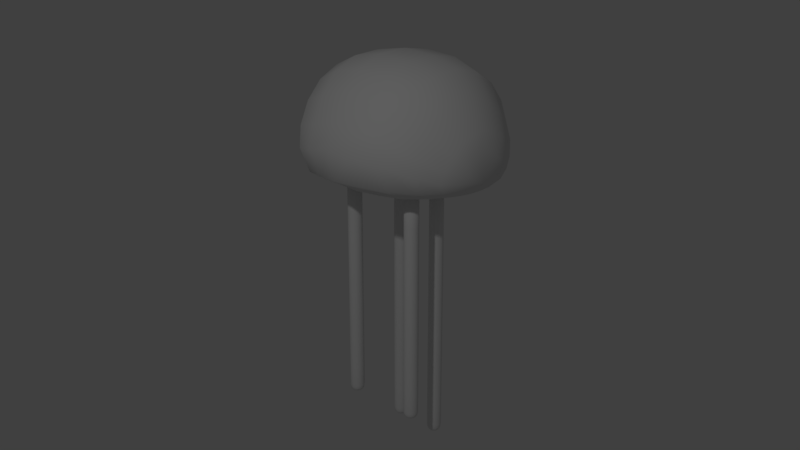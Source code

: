 # Source: Kurage_chang.blend  (saved by Blender 2.79.0; exported with 4.5.12 LTS)
import bpy
from mathutils import Matrix  # noqa: F401  (used for matrix-valued properties, if any)

bpy.ops.wm.read_factory_settings(use_empty=True)
scene = bpy.context.scene
scene.name = 'Scene'

# ---- collections
col_collection_1 = bpy.data.collections.new('Collection 1'); scene.collection.children.link(col_collection_1)

# ---- images (referenced by path relative to the original .blend; pixels are not part of the script)
import os
ASSET_DIR = os.environ.get("B2B_ASSET_DIR", "")  # directory of the original .blend (textures are referenced by path, not embedded)
HERE = os.path.dirname(os.path.abspath(__file__))  # packed textures are extracted next to this script under _unpacked/

def load_image(name, relpath, width, height, colorspace="sRGB"):
    """Load a texture the original file referenced (path relative to the .blend, or extracted next to this script)."""
    p = next((c for c in (os.path.join(HERE, relpath), os.path.join(ASSET_DIR, relpath)) if relpath and os.path.exists(c)), "")
    if p:
        img = bpy.data.images.load(p, check_existing=True)
        img.name = name
    else:  # same state as the original file: an image datablock whose file is absent (Cycles renders it pink)
        img = bpy.data.images.new(name, width, height)
        img.source = "FILE"
        img.filepath = "//" + (relpath or name)
    img.colorspace_settings.name = colorspace
    return img
img_kurage_bmp = load_image('kurage.bmp', 'kurage.bmp', 1024, 1024, 'sRGB')

# ---- materials (node trees are filled in below, after node groups)
mat_body = bpy.data.materials.new('Body')
mat_body.alpha_threshold = 0.0
mat_body.use_transparent_shadow = False
mat_body.preview_render_type = 'CUBE'
mat_body.roughness = 0.5

# ---- material node trees

# ---- world
world_world = bpy.data.worlds.new('World'); scene.world = world_world
world_world.color = (0.05088, 0.05088, 0.05088)
world_world.use_sun_shadow = False
world_world.sun_shadow_jitter_overblur = 0.0
world_world.cycles.sampling_method = 'MANUAL'

# ---- cameras
cam_camera = bpy.data.cameras.new('Camera')
cam_camera.clip_end = 100.0
cam_camera.lens = 35.0
cam_camera.sensor_width = 32.0
cam_camera.sensor_height = 18.0
cam_camera.ortho_scale = 7.314
cam_camera.dof.focus_distance = 0.0
cam_camera.dof.aperture_fstop = 128.0

# ---- lights
light_lamp = bpy.data.lights.new('Lamp', 'POINT')
light_lamp.transmission_factor = 0.0
light_lamp.cutoff_distance = 30.0
light_lamp.energy = 100.0
light_lamp.shadow_buffer_clip_start = 1.001
light_lamp.shadow_soft_size = 0.1
light_lamp.shadow_maximum_resolution = 0.006
light_lamp.use_absolute_resolution = True

# ---- meshes
me_tentacle_002 = bpy.data.meshes.new('Tentacle.002')
me_tentacle_002.from_pydata([(0.2044, -0.1486, 0.4142), (0.2044, -0.1867, 0.4142), (0.2235, -0.1816, 0.4142), (0.2374, -0.1677, 0.4142), (0.2425, -0.1486, 0.4142), (0.2374, -0.1296, 0.4142), (0.2235, -0.1157, 0.4142), (0.2044, -0.1106, 0.4142), (0.1854, -0.1157, 0.4142), (0.1715, -0.1296, 0.4142), (0.1664, -0.1486, 0.4142), (0.1715, -0.1677, 0.4142), (0.1854, -0.1816, 0.4142), (0.2044, -0.1867, 0.1978), (0.2235, -0.1816, 0.1978), (0.2374, -0.1677, 0.1978), (0.2425, -0.1486, 0.1978), (0.2374, -0.1296, 0.1978), (0.2235, -0.1157, 0.1978), (0.2044, -0.1106, 0.1978), (0.1854, -0.1157, 0.1978), (0.1715, -0.1296, 0.1978), (0.1664, -0.1486, 0.1978), (0.1715, -0.1677, 0.1978), (0.1854, -0.1816, 0.1978), (0.2044, -0.1867, -0.01858), (0.2235, -0.1816, -0.01858), (0.2374, -0.1677, -0.01858), (0.2425, -0.1486, -0.01858), (0.2374, -0.1296, -0.01858), (0.2235, -0.1157, -0.01858), (0.2044, -0.1106, -0.01858), (0.1854, -0.1157, -0.01858), (0.1715, -0.1296, -0.01858), (0.1664, -0.1486, -0.01858), (0.1715, -0.1677, -0.01858), (0.1854, -0.1816, -0.01858), (0.2044, -0.1867, -0.235), (0.2235, -0.1816, -0.235), (0.2374, -0.1677, -0.235), (0.2425, -0.1486, -0.235), (0.2374, -0.1296, -0.235), (0.2235, -0.1157, -0.235), (0.2044, -0.1106, -0.235), (0.1854, -0.1157, -0.235), (0.1715, -0.1296, -0.235), (0.1664, -0.1486, -0.235), (0.1715, -0.1677, -0.235), (0.1854, -0.1816, -0.235), (0.2044, -0.1867, -0.4513), (0.2235, -0.1816, -0.4513), (0.2374, -0.1677, -0.4513), (0.2425, -0.1486, -0.4513), (0.2374, -0.1296, -0.4513), (0.2235, -0.1157, -0.4513), (0.2044, -0.1106, -0.4513), (0.1854, -0.1157, -0.4513), (0.1715, -0.1296, -0.4513), (0.1664, -0.1486, -0.4513), (0.1715, -0.1677, -0.4513), (0.1854, -0.1816, -0.4513), (0.2044, -0.1867, -0.6677), (0.2235, -0.1816, -0.6677), (0.2374, -0.1677, -0.6677), (0.2425, -0.1486, -0.6677), (0.2374, -0.1296, -0.6677), (0.2235, -0.1157, -0.6677), (0.2044, -0.1106, -0.6677), (0.1854, -0.1157, -0.6677), (0.1715, -0.1296, -0.6677), (0.1664, -0.1486, -0.6677), (0.1715, -0.1677, -0.6677), (0.1854, -0.1816, -0.6677), (0.2044, -0.1867, -0.775), (0.2235, -0.1816, -0.775), (0.2374, -0.1677, -0.775), (0.2425, -0.1486, -0.775), (0.2374, -0.1296, -0.775), (0.2235, -0.1157, -0.775), (0.2044, -0.1106, -0.775), (0.1854, -0.1157, -0.775), (0.1715, -0.1296, -0.775), (0.1664, -0.1486, -0.775), (0.1715, -0.1677, -0.775), (0.1854, -0.1816, -0.775), (0.2044, -0.1486, -0.8127), (0.2044, -0.1782, -0.8011), (0.2192, -0.1743, -0.8011), (0.23, -0.1634, -0.8011), (0.234, -0.1486, -0.8011), (0.23, -0.1338, -0.8011), (0.2192, -0.123, -0.8011), (0.2044, -0.1191, -0.8011), (0.1896, -0.123, -0.8011), (0.1788, -0.1338, -0.8011), (0.1748, -0.1486, -0.8011), (0.1788, -0.1634, -0.8011), (0.1896, -0.1743, -0.8011), (0.2044, -0.1836, -0.791), (0.2219, -0.1789, -0.791), (0.2347, -0.1661, -0.791), (0.2394, -0.1486, -0.791), (0.2347, -0.1312, -0.791), (0.2219, -0.1184, -0.791), (0.2044, -0.1137, -0.791), (0.187, -0.1184, -0.791), (0.1742, -0.1312, -0.791), (0.1695, -0.1486, -0.791), (0.1742, -0.1661, -0.791), (0.187, -0.1789, -0.791), (0.2142, -0.1656, -0.8085), (0.2044, -0.1682, -0.8085), (0.2214, -0.1584, -0.8085), (0.224, -0.1486, -0.8085), (0.2214, -0.1389, -0.8085), (0.2142, -0.1317, -0.8085), (0.2044, -0.1291, -0.8085), (0.1947, -0.1317, -0.8085), (0.1875, -0.1389, -0.8085), (0.1849, -0.1486, -0.8085), (0.1875, -0.1584, -0.8085), (0.1947, -0.1656, -0.8085), (0.1269, 0.09977, 0.4237), (0.1269, 0.0617, 0.4237), (0.1459, 0.0668, 0.4237), (0.1599, 0.08073, 0.4237), (0.165, 0.09977, 0.4237), (0.1599, 0.1188, 0.4237), (0.1459, 0.1327, 0.4237), (0.1269, 0.1378, 0.4237), (0.1079, 0.1327, 0.4237), (0.09394, 0.1188, 0.4237), (0.08884, 0.09977, 0.4237), (0.09394, 0.08073, 0.4237), (0.1079, 0.0668, 0.4237), (0.1269, 0.0617, 0.1699), (0.1459, 0.0668, 0.1699), (0.1599, 0.08073, 0.1699), (0.165, 0.09977, 0.1699), (0.1599, 0.1188, 0.1699), (0.1459, 0.1327, 0.1699), (0.1269, 0.1378, 0.1699), (0.1079, 0.1327, 0.1699), (0.09394, 0.1188, 0.1699), (0.08884, 0.09977, 0.1699), (0.09394, 0.08073, 0.1699), (0.1079, 0.0668, 0.1699), (0.1269, 0.0617, -0.08395), (0.1459, 0.0668, -0.08395), (0.1599, 0.08073, -0.08395), (0.165, 0.09977, -0.08395), (0.1599, 0.1188, -0.08395), (0.1459, 0.1327, -0.08395), (0.1269, 0.1378, -0.08395), (0.1079, 0.1327, -0.08395), (0.09394, 0.1188, -0.08395), (0.08884, 0.09977, -0.08395), (0.09394, 0.08073, -0.08395), (0.1079, 0.0668, -0.08395), (0.1269, 0.0617, -0.3378), (0.1459, 0.0668, -0.3378), (0.1599, 0.08073, -0.3378), (0.165, 0.09977, -0.3378), (0.1599, 0.1188, -0.3378), (0.1459, 0.1327, -0.3378), (0.1269, 0.1378, -0.3378), (0.1079, 0.1327, -0.3378), (0.09394, 0.1188, -0.3378), (0.08884, 0.09977, -0.3378), (0.09394, 0.08073, -0.3378), (0.1079, 0.0668, -0.3378), (0.1269, 0.0617, -0.5916), (0.1459, 0.0668, -0.5916), (0.1599, 0.08073, -0.5916), (0.165, 0.09977, -0.5916), (0.1599, 0.1188, -0.5916), (0.1459, 0.1327, -0.5916), (0.1269, 0.1378, -0.5916), (0.1079, 0.1327, -0.5916), (0.09394, 0.1188, -0.5916), (0.08884, 0.09977, -0.5916), (0.09394, 0.08073, -0.5916), (0.1079, 0.0668, -0.5916), (0.1269, 0.0617, -0.8454), (0.1459, 0.0668, -0.8454), (0.1599, 0.08073, -0.8454), (0.165, 0.09977, -0.8454), (0.1599, 0.1188, -0.8454), (0.1459, 0.1327, -0.8454), (0.1269, 0.1378, -0.8454), (0.1079, 0.1327, -0.8454), (0.09394, 0.1188, -0.8454), (0.08884, 0.09977, -0.8454), (0.09394, 0.08073, -0.8454), (0.1079, 0.0668, -0.8454), (0.1269, 0.0617, -0.9713), (0.1459, 0.0668, -0.9713), (0.1599, 0.08073, -0.9713), (0.165, 0.09977, -0.9713), (0.1599, 0.1188, -0.9713), (0.1459, 0.1327, -0.9713), (0.1269, 0.1378, -0.9713), (0.1079, 0.1327, -0.9713), (0.09394, 0.1188, -0.9713), (0.08884, 0.09977, -0.9713), (0.09394, 0.08073, -0.9713), (0.1079, 0.0668, -0.9713), (0.1269, 0.09977, -1.015), (0.1269, 0.07019, -1.002), (0.1417, 0.07415, -1.002), (0.1525, 0.08498, -1.002), (0.1565, 0.09977, -1.002), (0.1525, 0.1146, -1.002), (0.1417, 0.1254, -1.002), (0.1269, 0.1294, -1.002), (0.1121, 0.1254, -1.002), (0.1013, 0.1146, -1.002), (0.09733, 0.09977, -1.002), (0.1013, 0.08498, -1.002), (0.1121, 0.07415, -1.002), (0.1269, 0.06484, -0.9901), (0.1444, 0.06952, -0.9901), (0.1572, 0.0823, -0.9901), (0.1618, 0.09977, -0.9901), (0.1572, 0.1172, -0.9901), (0.1444, 0.13, -0.9901), (0.1269, 0.1347, -0.9901), (0.1094, 0.13, -0.9901), (0.09666, 0.1172, -0.9901), (0.09198, 0.09977, -0.9901), (0.09666, 0.0823, -0.9901), (0.1094, 0.06952, -0.9901), (0.1367, 0.08283, -1.011), (0.1269, 0.08021, -1.011), (0.1438, 0.08999, -1.011), (0.1465, 0.09977, -1.011), (0.1438, 0.1095, -1.011), (0.1367, 0.1167, -1.011), (0.1269, 0.1193, -1.011), (0.1171, 0.1167, -1.011), (0.11, 0.1095, -1.011), (0.1074, 0.09977, -1.011), (0.11, 0.08999, -1.011), (0.1171, 0.08283, -1.011), (-0.2065, -0.1486, 0.4142), (-0.2065, -0.1867, 0.4142), (-0.2255, -0.1816, 0.4142), (-0.2395, -0.1677, 0.4142), (-0.2446, -0.1486, 0.4142), (-0.2395, -0.1296, 0.4142), (-0.2255, -0.1157, 0.4142), (-0.2065, -0.1106, 0.4142), (-0.1875, -0.1157, 0.4142), (-0.1735, -0.1296, 0.4142), (-0.1684, -0.1486, 0.4142), (-0.1735, -0.1677, 0.4142), (-0.1875, -0.1816, 0.4142), (-0.2065, -0.1867, 0.1978), (-0.2255, -0.1816, 0.1978), (-0.2395, -0.1677, 0.1978), (-0.2446, -0.1486, 0.1978), (-0.2395, -0.1296, 0.1978), (-0.2255, -0.1157, 0.1978), (-0.2065, -0.1106, 0.1978), (-0.1875, -0.1157, 0.1978), (-0.1735, -0.1296, 0.1978), (-0.1684, -0.1486, 0.1978), (-0.1735, -0.1677, 0.1978), (-0.1875, -0.1816, 0.1978), (-0.2065, -0.1867, -0.01858), (-0.2255, -0.1816, -0.01858), (-0.2395, -0.1677, -0.01858), (-0.2446, -0.1486, -0.01858), (-0.2395, -0.1296, -0.01858), (-0.2255, -0.1157, -0.01858), (-0.2065, -0.1106, -0.01858), (-0.1875, -0.1157, -0.01858), (-0.1735, -0.1296, -0.01858), (-0.1684, -0.1486, -0.01858), (-0.1735, -0.1677, -0.01858), (-0.1875, -0.1816, -0.01858), (-0.2065, -0.1867, -0.235), (-0.2255, -0.1816, -0.235), (-0.2395, -0.1677, -0.235), (-0.2446, -0.1486, -0.235), (-0.2395, -0.1296, -0.235), (-0.2255, -0.1157, -0.235), (-0.2065, -0.1106, -0.235), (-0.1875, -0.1157, -0.235), (-0.1735, -0.1296, -0.235), (-0.1684, -0.1486, -0.235), (-0.1735, -0.1677, -0.235), (-0.1875, -0.1816, -0.235), (-0.2065, -0.1867, -0.4513), (-0.2255, -0.1816, -0.4513), (-0.2395, -0.1677, -0.4513), (-0.2446, -0.1486, -0.4513), (-0.2395, -0.1296, -0.4513), (-0.2255, -0.1157, -0.4513), (-0.2065, -0.1106, -0.4513), (-0.1875, -0.1157, -0.4513), (-0.1735, -0.1296, -0.4513), (-0.1684, -0.1486, -0.4513), (-0.1735, -0.1677, -0.4513), (-0.1875, -0.1816, -0.4513), (-0.2065, -0.1867, -0.6677), (-0.2255, -0.1816, -0.6677), (-0.2395, -0.1677, -0.6677), (-0.2446, -0.1486, -0.6677), (-0.2395, -0.1296, -0.6677), (-0.2255, -0.1157, -0.6677), (-0.2065, -0.1106, -0.6677), (-0.1875, -0.1157, -0.6677), (-0.1735, -0.1296, -0.6677), (-0.1684, -0.1486, -0.6677), (-0.1735, -0.1677, -0.6677), (-0.1875, -0.1816, -0.6677), (-0.2065, -0.1867, -0.775), (-0.2255, -0.1816, -0.775), (-0.2395, -0.1677, -0.775), (-0.2446, -0.1486, -0.775), (-0.2395, -0.1296, -0.775), (-0.2255, -0.1157, -0.775), (-0.2065, -0.1106, -0.775), (-0.1875, -0.1157, -0.775), (-0.1735, -0.1296, -0.775), (-0.1684, -0.1486, -0.775), (-0.1735, -0.1677, -0.775), (-0.1875, -0.1816, -0.775), (-0.2065, -0.1486, -0.8127), (-0.2065, -0.1782, -0.8011), (-0.2213, -0.1743, -0.8011), (-0.2321, -0.1634, -0.8011), (-0.2361, -0.1486, -0.8011), (-0.2321, -0.1338, -0.8011), (-0.2213, -0.123, -0.8011), (-0.2065, -0.1191, -0.8011), (-0.1917, -0.123, -0.8011), (-0.1809, -0.1338, -0.8011), (-0.1769, -0.1486, -0.8011), (-0.1809, -0.1634, -0.8011), (-0.1917, -0.1743, -0.8011), (-0.2065, -0.1836, -0.791), (-0.224, -0.1789, -0.791), (-0.2368, -0.1661, -0.791), (-0.2414, -0.1486, -0.791), (-0.2368, -0.1312, -0.791), (-0.224, -0.1184, -0.791), (-0.2065, -0.1137, -0.791), (-0.189, -0.1184, -0.791), (-0.1763, -0.1312, -0.791), (-0.1716, -0.1486, -0.791), (-0.1763, -0.1661, -0.791), (-0.189, -0.1789, -0.791), (-0.2163, -0.1656, -0.8085), (-0.2065, -0.1682, -0.8085), (-0.2234, -0.1584, -0.8085), (-0.2261, -0.1486, -0.8085), (-0.2234, -0.1389, -0.8085), (-0.2163, -0.1317, -0.8085), (-0.2065, -0.1291, -0.8085), (-0.1967, -0.1317, -0.8085), (-0.1896, -0.1389, -0.8085), (-0.187, -0.1486, -0.8085), (-0.1896, -0.1584, -0.8085), (-0.1967, -0.1656, -0.8085), (-0.129, 0.09977, 0.4237), (-0.129, 0.0617, 0.4237), (-0.148, 0.0668, 0.4237), (-0.162, 0.08073, 0.4237), (-0.1671, 0.09977, 0.4237), (-0.162, 0.1188, 0.4237), (-0.148, 0.1327, 0.4237), (-0.129, 0.1378, 0.4237), (-0.11, 0.1327, 0.4237), (-0.09602, 0.1188, 0.4237), (-0.09092, 0.09977, 0.4237), (-0.09602, 0.08073, 0.4237), (-0.11, 0.0668, 0.4237), (-0.129, 0.0617, 0.1699), (-0.148, 0.0668, 0.1699), (-0.162, 0.08073, 0.1699), (-0.1671, 0.09977, 0.1699), (-0.162, 0.1188, 0.1699), (-0.148, 0.1327, 0.1699), (-0.129, 0.1378, 0.1699), (-0.11, 0.1327, 0.1699), (-0.09602, 0.1188, 0.1699), (-0.09092, 0.09977, 0.1699), (-0.09602, 0.08073, 0.1699), (-0.11, 0.0668, 0.1699), (-0.129, 0.0617, -0.08395), (-0.148, 0.0668, -0.08395), (-0.162, 0.08073, -0.08395), (-0.1671, 0.09977, -0.08395), (-0.162, 0.1188, -0.08395), (-0.148, 0.1327, -0.08395), (-0.129, 0.1378, -0.08395), (-0.11, 0.1327, -0.08395), (-0.09602, 0.1188, -0.08395), (-0.09092, 0.09977, -0.08395), (-0.09602, 0.08073, -0.08395), (-0.11, 0.0668, -0.08395), (-0.129, 0.0617, -0.3378), (-0.148, 0.0668, -0.3378), (-0.162, 0.08073, -0.3378), (-0.1671, 0.09977, -0.3378), (-0.162, 0.1188, -0.3378), (-0.148, 0.1327, -0.3378), (-0.129, 0.1378, -0.3378), (-0.11, 0.1327, -0.3378), (-0.09602, 0.1188, -0.3378), (-0.09092, 0.09977, -0.3378), (-0.09602, 0.08073, -0.3378), (-0.11, 0.0668, -0.3378), (-0.129, 0.0617, -0.5916), (-0.148, 0.0668, -0.5916), (-0.162, 0.08073, -0.5916), (-0.1671, 0.09977, -0.5916), (-0.162, 0.1188, -0.5916), (-0.148, 0.1327, -0.5916), (-0.129, 0.1378, -0.5916), (-0.11, 0.1327, -0.5916), (-0.09602, 0.1188, -0.5916), (-0.09092, 0.09977, -0.5916), (-0.09602, 0.08073, -0.5916), (-0.11, 0.0668, -0.5916), (-0.129, 0.0617, -0.8454), (-0.148, 0.0668, -0.8454), (-0.162, 0.08073, -0.8454), (-0.1671, 0.09977, -0.8454), (-0.162, 0.1188, -0.8454), (-0.148, 0.1327, -0.8454), (-0.129, 0.1378, -0.8454), (-0.11, 0.1327, -0.8454), (-0.09602, 0.1188, -0.8454), (-0.09092, 0.09977, -0.8454), (-0.09602, 0.08073, -0.8454), (-0.11, 0.0668, -0.8454), (-0.129, 0.0617, -0.9713), (-0.148, 0.0668, -0.9713), (-0.162, 0.08073, -0.9713), (-0.1671, 0.09977, -0.9713), (-0.162, 0.1188, -0.9713), (-0.148, 0.1327, -0.9713), (-0.129, 0.1378, -0.9713), (-0.11, 0.1327, -0.9713), (-0.09602, 0.1188, -0.9713), (-0.09092, 0.09977, -0.9713), (-0.09602, 0.08073, -0.9713), (-0.11, 0.0668, -0.9713), (-0.129, 0.09977, -1.015), (-0.129, 0.07019, -1.002), (-0.1438, 0.07415, -1.002), (-0.1546, 0.08498, -1.002), (-0.1586, 0.09977, -1.002), (-0.1546, 0.1146, -1.002), (-0.1438, 0.1254, -1.002), (-0.129, 0.1294, -1.002), (-0.1142, 0.1254, -1.002), (-0.1034, 0.1146, -1.002), (-0.09941, 0.09977, -1.002), (-0.1034, 0.08498, -1.002), (-0.1142, 0.07415, -1.002), (-0.129, 0.06484, -0.9901), (-0.1465, 0.06952, -0.9901), (-0.1592, 0.0823, -0.9901), (-0.1639, 0.09977, -0.9901), (-0.1592, 0.1172, -0.9901), (-0.1465, 0.13, -0.9901), (-0.129, 0.1347, -0.9901), (-0.1115, 0.13, -0.9901), (-0.09874, 0.1172, -0.9901), (-0.09406, 0.09977, -0.9901), (-0.09874, 0.0823, -0.9901), (-0.1115, 0.06952, -0.9901), (-0.1388, 0.08283, -1.011), (-0.129, 0.08021, -1.011), (-0.1459, 0.08999, -1.011), (-0.1485, 0.09977, -1.011), (-0.1459, 0.1095, -1.011), (-0.1388, 0.1167, -1.011), (-0.129, 0.1193, -1.011), (-0.1192, 0.1167, -1.011), (-0.1121, 0.1095, -1.011), (-0.1094, 0.09977, -1.011), (-0.1121, 0.08999, -1.011), (-0.1192, 0.08283, -1.011)], [], [(1, 13, 14, 2), (2, 14, 15, 3), (3, 15, 16, 4), (4, 16, 17, 5), (5, 17, 18, 6), (6, 18, 19, 7), (7, 19, 20, 8), (8, 20, 21, 9), (9, 21, 22, 10), (10, 22, 23, 11), (11, 23, 24, 12), (12, 24, 13, 1), (13, 25, 26, 14), (14, 26, 27, 15), (15, 27, 28, 16), (16, 28, 29, 17), (17, 29, 30, 18), (18, 30, 31, 19), (19, 31, 32, 20), (20, 32, 33, 21), (21, 33, 34, 22), (22, 34, 35, 23), (23, 35, 36, 24), (24, 36, 25, 13), (25, 37, 38, 26), (26, 38, 39, 27), (27, 39, 40, 28), (28, 40, 41, 29), (29, 41, 42, 30), (30, 42, 43, 31), (31, 43, 44, 32), (32, 44, 45, 33), (33, 45, 46, 34), (34, 46, 47, 35), (35, 47, 48, 36), (36, 48, 37, 25), (37, 49, 50, 38), (38, 50, 51, 39), (39, 51, 52, 40), (40, 52, 53, 41), (41, 53, 54, 42), (42, 54, 55, 43), (43, 55, 56, 44), (44, 56, 57, 45), (45, 57, 58, 46), (46, 58, 59, 47), (47, 59, 60, 48), (48, 60, 49, 37), (49, 61, 62, 50), (50, 62, 63, 51), (51, 63, 64, 52), (52, 64, 65, 53), (53, 65, 66, 54), (54, 66, 67, 55), (55, 67, 68, 56), (56, 68, 69, 57), (57, 69, 70, 58), (58, 70, 71, 59), (59, 71, 72, 60), (60, 72, 61, 49), (61, 73, 74, 62), (62, 74, 75, 63), (63, 75, 76, 64), (64, 76, 77, 65), (65, 77, 78, 66), (66, 78, 79, 67), (67, 79, 80, 68), (68, 80, 81, 69), (69, 81, 82, 70), (70, 82, 83, 71), (71, 83, 84, 72), (72, 84, 73, 61), (0, 1, 2), (0, 2, 3), (0, 3, 4), (0, 4, 5), (0, 5, 6), (0, 6, 7), (0, 7, 8), (0, 8, 9), (0, 9, 10), (0, 10, 11), (0, 11, 12), (0, 12, 1), (98, 99, 74, 73), (99, 98, 86, 87), (99, 100, 75, 74), (100, 99, 87, 88), (100, 101, 76, 75), (101, 100, 88, 89), (101, 102, 77, 76), (102, 101, 89, 90), (102, 103, 78, 77), (103, 102, 90, 91), (103, 104, 79, 78), (104, 103, 91, 92), (104, 105, 80, 79), (105, 104, 92, 93), (105, 106, 81, 80), (106, 105, 93, 94), (106, 107, 82, 81), (107, 106, 94, 95), (107, 108, 83, 82), (108, 107, 95, 96), (108, 109, 84, 83), (109, 108, 96, 97), (109, 98, 73, 84), (98, 109, 97, 86), (110, 111, 85), (111, 110, 87, 86), (112, 110, 85), (110, 112, 88, 87), (113, 112, 85), (112, 113, 89, 88), (114, 113, 85), (113, 114, 90, 89), (115, 114, 85), (114, 115, 91, 90), (116, 115, 85), (115, 116, 92, 91), (117, 116, 85), (116, 117, 93, 92), (118, 117, 85), (117, 118, 94, 93), (119, 118, 85), (118, 119, 95, 94), (120, 119, 85), (119, 120, 96, 95), (121, 120, 85), (120, 121, 97, 96), (111, 121, 85), (121, 111, 86, 97), (123, 135, 136, 124), (124, 136, 137, 125), (125, 137, 138, 126), (126, 138, 139, 127), (127, 139, 140, 128), (128, 140, 141, 129), (129, 141, 142, 130), (130, 142, 143, 131), (131, 143, 144, 132), (132, 144, 145, 133), (133, 145, 146, 134), (134, 146, 135, 123), (135, 147, 148, 136), (136, 148, 149, 137), (137, 149, 150, 138), (138, 150, 151, 139), (139, 151, 152, 140), (140, 152, 153, 141), (141, 153, 154, 142), (142, 154, 155, 143), (143, 155, 156, 144), (144, 156, 157, 145), (145, 157, 158, 146), (146, 158, 147, 135), (147, 159, 160, 148), (148, 160, 161, 149), (149, 161, 162, 150), (150, 162, 163, 151), (151, 163, 164, 152), (152, 164, 165, 153), (153, 165, 166, 154), (154, 166, 167, 155), (155, 167, 168, 156), (156, 168, 169, 157), (157, 169, 170, 158), (158, 170, 159, 147), (159, 171, 172, 160), (160, 172, 173, 161), (161, 173, 174, 162), (162, 174, 175, 163), (163, 175, 176, 164), (164, 176, 177, 165), (165, 177, 178, 166), (166, 178, 179, 167), (167, 179, 180, 168), (168, 180, 181, 169), (169, 181, 182, 170), (170, 182, 171, 159), (171, 183, 184, 172), (172, 184, 185, 173), (173, 185, 186, 174), (174, 186, 187, 175), (175, 187, 188, 176), (176, 188, 189, 177), (177, 189, 190, 178), (178, 190, 191, 179), (179, 191, 192, 180), (180, 192, 193, 181), (181, 193, 194, 182), (182, 194, 183, 171), (183, 195, 196, 184), (184, 196, 197, 185), (185, 197, 198, 186), (186, 198, 199, 187), (187, 199, 200, 188), (188, 200, 201, 189), (189, 201, 202, 190), (190, 202, 203, 191), (191, 203, 204, 192), (192, 204, 205, 193), (193, 205, 206, 194), (194, 206, 195, 183), (122, 123, 124), (122, 124, 125), (122, 125, 126), (122, 126, 127), (122, 127, 128), (122, 128, 129), (122, 129, 130), (122, 130, 131), (122, 131, 132), (122, 132, 133), (122, 133, 134), (122, 134, 123), (220, 221, 196, 195), (221, 220, 208, 209), (221, 222, 197, 196), (222, 221, 209, 210), (222, 223, 198, 197), (223, 222, 210, 211), (223, 224, 199, 198), (224, 223, 211, 212), (224, 225, 200, 199), (225, 224, 212, 213), (225, 226, 201, 200), (226, 225, 213, 214), (226, 227, 202, 201), (227, 226, 214, 215), (227, 228, 203, 202), (228, 227, 215, 216), (228, 229, 204, 203), (229, 228, 216, 217), (229, 230, 205, 204), (230, 229, 217, 218), (230, 231, 206, 205), (231, 230, 218, 219), (231, 220, 195, 206), (220, 231, 219, 208), (232, 233, 207), (233, 232, 209, 208), (234, 232, 207), (232, 234, 210, 209), (235, 234, 207), (234, 235, 211, 210), (236, 235, 207), (235, 236, 212, 211), (237, 236, 207), (236, 237, 213, 212), (238, 237, 207), (237, 238, 214, 213), (239, 238, 207), (238, 239, 215, 214), (240, 239, 207), (239, 240, 216, 215), (241, 240, 207), (240, 241, 217, 216), (242, 241, 207), (241, 242, 218, 217), (243, 242, 207), (242, 243, 219, 218), (233, 243, 207), (243, 233, 208, 219), (257, 245, 246, 258), (258, 246, 247, 259), (259, 247, 248, 260), (260, 248, 249, 261), (261, 249, 250, 262), (262, 250, 251, 263), (263, 251, 252, 264), (264, 252, 253, 265), (265, 253, 254, 266), (266, 254, 255, 267), (267, 255, 256, 268), (268, 256, 245, 257), (269, 257, 258, 270), (270, 258, 259, 271), (271, 259, 260, 272), (272, 260, 261, 273), (273, 261, 262, 274), (274, 262, 263, 275), (275, 263, 264, 276), (276, 264, 265, 277), (277, 265, 266, 278), (278, 266, 267, 279), (279, 267, 268, 280), (280, 268, 257, 269), (281, 269, 270, 282), (282, 270, 271, 283), (283, 271, 272, 284), (284, 272, 273, 285), (285, 273, 274, 286), (286, 274, 275, 287), (287, 275, 276, 288), (288, 276, 277, 289), (289, 277, 278, 290), (290, 278, 279, 291), (291, 279, 280, 292), (292, 280, 269, 281), (293, 281, 282, 294), (294, 282, 283, 295), (295, 283, 284, 296), (296, 284, 285, 297), (297, 285, 286, 298), (298, 286, 287, 299), (299, 287, 288, 300), (300, 288, 289, 301), (301, 289, 290, 302), (302, 290, 291, 303), (303, 291, 292, 304), (304, 292, 281, 293), (305, 293, 294, 306), (306, 294, 295, 307), (307, 295, 296, 308), (308, 296, 297, 309), (309, 297, 298, 310), (310, 298, 299, 311), (311, 299, 300, 312), (312, 300, 301, 313), (313, 301, 302, 314), (314, 302, 303, 315), (315, 303, 304, 316), (316, 304, 293, 305), (317, 305, 306, 318), (318, 306, 307, 319), (319, 307, 308, 320), (320, 308, 309, 321), (321, 309, 310, 322), (322, 310, 311, 323), (323, 311, 312, 324), (324, 312, 313, 325), (325, 313, 314, 326), (326, 314, 315, 327), (327, 315, 316, 328), (328, 316, 305, 317), (245, 244, 246), (246, 244, 247), (247, 244, 248), (248, 244, 249), (249, 244, 250), (250, 244, 251), (251, 244, 252), (252, 244, 253), (253, 244, 254), (254, 244, 255), (255, 244, 256), (256, 244, 245), (343, 342, 317, 318), (342, 343, 331, 330), (344, 343, 318, 319), (343, 344, 332, 331), (345, 344, 319, 320), (344, 345, 333, 332), (346, 345, 320, 321), (345, 346, 334, 333), (347, 346, 321, 322), (346, 347, 335, 334), (348, 347, 322, 323), (347, 348, 336, 335), (349, 348, 323, 324), (348, 349, 337, 336), (350, 349, 324, 325), (349, 350, 338, 337), (351, 350, 325, 326), (350, 351, 339, 338), (352, 351, 326, 327), (351, 352, 340, 339), (353, 352, 327, 328), (352, 353, 341, 340), (342, 353, 328, 317), (353, 342, 330, 341), (355, 354, 329), (354, 355, 330, 331), (354, 356, 329), (356, 354, 331, 332), (356, 357, 329), (357, 356, 332, 333), (357, 358, 329), (358, 357, 333, 334), (358, 359, 329), (359, 358, 334, 335), (359, 360, 329), (360, 359, 335, 336), (360, 361, 329), (361, 360, 336, 337), (361, 362, 329), (362, 361, 337, 338), (362, 363, 329), (363, 362, 338, 339), (363, 364, 329), (364, 363, 339, 340), (364, 365, 329), (365, 364, 340, 341), (365, 355, 329), (355, 365, 341, 330), (379, 367, 368, 380), (380, 368, 369, 381), (381, 369, 370, 382), (382, 370, 371, 383), (383, 371, 372, 384), (384, 372, 373, 385), (385, 373, 374, 386), (386, 374, 375, 387), (387, 375, 376, 388), (388, 376, 377, 389), (389, 377, 378, 390), (390, 378, 367, 379), (391, 379, 380, 392), (392, 380, 381, 393), (393, 381, 382, 394), (394, 382, 383, 395), (395, 383, 384, 396), (396, 384, 385, 397), (397, 385, 386, 398), (398, 386, 387, 399), (399, 387, 388, 400), (400, 388, 389, 401), (401, 389, 390, 402), (402, 390, 379, 391), (403, 391, 392, 404), (404, 392, 393, 405), (405, 393, 394, 406), (406, 394, 395, 407), (407, 395, 396, 408), (408, 396, 397, 409), (409, 397, 398, 410), (410, 398, 399, 411), (411, 399, 400, 412), (412, 400, 401, 413), (413, 401, 402, 414), (414, 402, 391, 403), (415, 403, 404, 416), (416, 404, 405, 417), (417, 405, 406, 418), (418, 406, 407, 419), (419, 407, 408, 420), (420, 408, 409, 421), (421, 409, 410, 422), (422, 410, 411, 423), (423, 411, 412, 424), (424, 412, 413, 425), (425, 413, 414, 426), (426, 414, 403, 415), (427, 415, 416, 428), (428, 416, 417, 429), (429, 417, 418, 430), (430, 418, 419, 431), (431, 419, 420, 432), (432, 420, 421, 433), (433, 421, 422, 434), (434, 422, 423, 435), (435, 423, 424, 436), (436, 424, 425, 437), (437, 425, 426, 438), (438, 426, 415, 427), (439, 427, 428, 440), (440, 428, 429, 441), (441, 429, 430, 442), (442, 430, 431, 443), (443, 431, 432, 444), (444, 432, 433, 445), (445, 433, 434, 446), (446, 434, 435, 447), (447, 435, 436, 448), (448, 436, 437, 449), (449, 437, 438, 450), (450, 438, 427, 439), (367, 366, 368), (368, 366, 369), (369, 366, 370), (370, 366, 371), (371, 366, 372), (372, 366, 373), (373, 366, 374), (374, 366, 375), (375, 366, 376), (376, 366, 377), (377, 366, 378), (378, 366, 367), (465, 464, 439, 440), (464, 465, 453, 452), (466, 465, 440, 441), (465, 466, 454, 453), (467, 466, 441, 442), (466, 467, 455, 454), (468, 467, 442, 443), (467, 468, 456, 455), (469, 468, 443, 444), (468, 469, 457, 456), (470, 469, 444, 445), (469, 470, 458, 457), (471, 470, 445, 446), (470, 471, 459, 458), (472, 471, 446, 447), (471, 472, 460, 459), (473, 472, 447, 448), (472, 473, 461, 460), (474, 473, 448, 449), (473, 474, 462, 461), (475, 474, 449, 450), (474, 475, 463, 462), (464, 475, 450, 439), (475, 464, 452, 463), (477, 476, 451), (476, 477, 452, 453), (476, 478, 451), (478, 476, 453, 454), (478, 479, 451), (479, 478, 454, 455), (479, 480, 451), (480, 479, 455, 456), (480, 481, 451), (481, 480, 456, 457), (481, 482, 451), (482, 481, 457, 458), (482, 483, 451), (483, 482, 458, 459), (483, 484, 451), (484, 483, 459, 460), (484, 485, 451), (485, 484, 460, 461), (485, 486, 451), (486, 485, 461, 462), (486, 487, 451), (487, 486, 462, 463), (487, 477, 451), (477, 487, 463, 452)])
me_tentacle_002.polygons.foreach_set('use_smooth', [True] * 528)
_uv = me_tentacle_002.uv_layers.new(name='UVMap')
_uv.uv.foreach_set('vector', [0.7429, 0.9597, 0.7429, 0.9034, 0.7642, 0.9034, 0.7642, 0.9597, 0.7642, 0.9597, 0.7642, 0.9034, 0.7963, 0.9034, 0.7963, 0.9597, 0.7963, 0.9597, 0.7963, 0.9034, 0.8341, 0.9034, 0.8341, 0.9597, 0.8341, 0.9597, 0.8341, 0.9034, 0.87, 0.9034, 0.87, 0.9597, 0.87, 0.9597, 0.87, 0.9034, 0.8996, 0.9034, 0.8996, 0.9597, 0.8996, 0.9597, 0.8996, 0.9034, 0.9286, 0.9034, 0.9286, 0.9597, 0.9286, 0.9597, 0.9286, 0.9034, 0.9535, 0.9034, 0.9535, 0.9597, 0.9535, 0.9597, 0.9535, 0.9034, 0.9817, 0.9034, 0.9817, 0.9597, 0.9817, 0.9597, 0.9817, 0.9034, 0.9983, 0.9034, 0.9983, 0.9597, 0.6734, 0.9597, 0.6734, 0.9034, 0.6981, 0.9034, 0.6981, 0.9597, 0.6981, 0.9597, 0.6981, 0.9034, 0.7224, 0.9034, 0.7224, 0.9597, 0.7224, 0.9597, 0.7224, 0.9034, 0.7429, 0.9034, 0.7429, 0.9597, 0.7429, 0.9034, 0.7429, 0.8376, 0.7642, 0.8376, 0.7642, 0.9034, 0.7642, 0.9034, 0.7642, 0.8376, 0.7963, 0.8376, 0.7963, 0.9034, 0.7963, 0.9034, 0.7963, 0.8376, 0.8341, 0.8376, 0.8341, 0.9034, 0.8341, 0.9034, 0.8341, 0.8376, 0.87, 0.8376, 0.87, 0.9034, 0.87, 0.9034, 0.87, 0.8376, 0.8996, 0.8376, 0.8996, 0.9034, 0.8996, 0.9034, 0.8996, 0.8376, 0.9286, 0.8376, 0.9286, 0.9034, 0.9286, 0.9034, 0.9286, 0.8376, 0.9535, 0.8376, 0.9535, 0.9034, 0.9535, 0.9034, 0.9535, 0.8376, 0.9817, 0.8376, 0.9817, 0.9034, 0.9817, 0.9034, 0.9817, 0.8376, 0.9983, 0.8376, 0.9983, 0.9034, 0.6734, 0.9034, 0.6734, 0.8376, 0.6981, 0.8376, 0.6981, 0.9034, 0.6981, 0.9034, 0.6981, 0.8376, 0.7224, 0.8376, 0.7224, 0.9034, 0.7224, 0.9034, 0.7224, 0.8376, 0.7429, 0.8376, 0.7429, 0.9034, 0.7429, 0.8376, 0.7429, 0.7706, 0.7642, 0.7706, 0.7642, 0.8376, 0.7642, 0.8376, 0.7642, 0.7706, 0.7963, 0.7706, 0.7963, 0.8376, 0.7963, 0.8376, 0.7963, 0.7706, 0.8341, 0.7706, 0.8341, 0.8376, 0.8341, 0.8376, 0.8341, 0.7706, 0.87, 0.7706, 0.87, 0.8376, 0.87, 0.8376, 0.87, 0.7706, 0.8996, 0.7706, 0.8996, 0.8376, 0.8996, 0.8376, 0.8996, 0.7706, 0.9286, 0.7706, 0.9286, 0.8376, 0.9286, 0.8376, 0.9286, 0.7706, 0.9535, 0.7706, 0.9535, 0.8376, 0.9535, 0.8376, 0.9535, 0.7706, 0.9817, 0.7706, 0.9817, 0.8376, 0.9817, 0.8376, 0.9817, 0.7706, 0.9983, 0.7706, 0.9983, 0.8376, 0.6734, 0.8376, 0.6734, 0.7706, 0.6981, 0.7706, 0.6981, 0.8376, 0.6981, 0.8376, 0.6981, 0.7706, 0.7224, 0.7706, 0.7224, 0.8376, 0.7224, 0.8376, 0.7224, 0.7706, 0.7429, 0.7706, 0.7429, 0.8376, 0.7429, 0.7706, 0.7429, 0.7023, 0.7642, 0.7023, 0.7642, 0.7706, 0.7642, 0.7706, 0.7642, 0.7023, 0.7963, 0.7023, 0.7963, 0.7706, 0.7963, 0.7706, 0.7963, 0.7023, 0.8341, 0.7023, 0.8341, 0.7706, 0.8341, 0.7706, 0.8341, 0.7023, 0.87, 0.7023, 0.87, 0.7706, 0.87, 0.7706, 0.87, 0.7023, 0.8996, 0.7023, 0.8996, 0.7706, 0.8996, 0.7706, 0.8996, 0.7023, 0.9286, 0.7023, 0.9286, 0.7706, 0.9286, 0.7706, 0.9286, 0.7023, 0.9535, 0.7023, 0.9535, 0.7706, 0.9535, 0.7706, 0.9535, 0.7023, 0.9817, 0.7023, 0.9817, 0.7706, 0.9817, 0.7706, 0.9817, 0.7023, 0.9983, 0.7023, 0.9983, 0.7706, 0.6734, 0.7706, 0.6734, 0.7023, 0.6981, 0.7023, 0.6981, 0.7706, 0.6981, 0.7706, 0.6981, 0.7023, 0.7224, 0.7023, 0.7224, 0.7706, 0.7224, 0.7706, 0.7224, 0.7023, 0.7429, 0.7023, 0.7429, 0.7706, 0.7429, 0.7023, 0.7429, 0.6395, 0.7642, 0.6395, 0.7642, 0.7023, 0.7642, 0.7023, 0.7642, 0.6395, 0.7963, 0.6395, 0.7963, 0.7023, 0.7963, 0.7023, 0.7963, 0.6395, 0.8341, 0.6395, 0.8341, 0.7023, 0.8341, 0.7023, 0.8341, 0.6395, 0.87, 0.6395, 0.87, 0.7023, 0.87, 0.7023, 0.87, 0.6395, 0.8996, 0.6395, 0.8996, 0.7023, 0.8996, 0.7023, 0.8996, 0.6395, 0.9286, 0.6395, 0.9286, 0.7023, 0.9286, 0.7023, 0.9286, 0.6395, 0.9535, 0.6395, 0.9535, 0.7023, 0.9535, 0.7023, 0.9535, 0.6395, 0.9817, 0.6395, 0.9817, 0.7023, 0.9817, 0.7023, 0.9817, 0.6395, 0.9983, 0.6395, 0.9983, 0.7023, 0.6734, 0.7023, 0.6734, 0.6395, 0.6981, 0.6395, 0.6981, 0.7023, 0.6981, 0.7023, 0.6981, 0.6395, 0.7224, 0.6395, 0.7224, 0.7023, 0.7224, 0.7023, 0.7224, 0.6395, 0.7429, 0.6395, 0.7429, 0.7023, 0.7429, 0.6395, 0.7429, 0.6049, 0.7642, 0.6049, 0.7642, 0.6395, 0.7642, 0.6395, 0.7642, 0.6049, 0.7963, 0.6049, 0.7963, 0.6395, 0.7963, 0.6395, 0.7963, 0.6049, 0.8341, 0.6049, 0.8341, 0.6395, 0.8341, 0.6395, 0.8341, 0.6049, 0.87, 0.6049, 0.87, 0.6395, 0.87, 0.6395, 0.87, 0.6049, 0.8996, 0.6049, 0.8996, 0.6395, 0.8996, 0.6395, 0.8996, 0.6049, 0.9286, 0.6049, 0.9286, 0.6395, 0.9286, 0.6395, 0.9286, 0.6049, 0.9535, 0.6049, 0.9535, 0.6395, 0.9535, 0.6395, 0.9535, 0.6049, 0.9817, 0.6049, 0.9817, 0.6395, 0.9817, 0.6395, 0.9817, 0.6049, 0.9983, 0.6049, 0.9983, 0.6395, 0.6734, 0.6395, 0.6734, 0.6049, 0.6981, 0.6049, 0.6981, 0.6395, 0.6981, 0.6395, 0.6981, 0.6049, 0.7224, 0.6049, 0.7224, 0.6395, 0.7224, 0.6395, 0.7224, 0.6049, 0.7429, 0.6049, 0.7429, 0.6395, 0.7507, 0.992, 0.7429, 0.9597, 0.7642, 0.9597, 0.7507, 0.992, 0.7642, 0.9597, 0.7963, 0.9597, 0.7507, 0.992, 0.7963, 0.9597, 0.8341, 0.9597, 0.9208, 0.992, 0.8341, 0.9597, 0.87, 0.9597, 0.9208, 0.992, 0.87, 0.9597, 0.8996, 0.9597, 0.9208, 0.992, 0.8996, 0.9597, 0.9286, 0.9597, 0.9208, 0.992, 0.9286, 0.9597, 0.9535, 0.9597, 0.9208, 0.992, 0.9535, 0.9597, 0.9817, 0.9597, 0.9208, 0.992, 0.9817, 0.9597, 0.9983, 0.9597, 0.7507, 0.992, 0.6734, 0.9597, 0.6981, 0.9597, 0.7507, 0.992, 0.6981, 0.9597, 0.7224, 0.9597, 0.7507, 0.992, 0.7224, 0.9597, 0.7429, 0.9597, 0.7429, 0.579, 0.7642, 0.579, 0.7642, 0.6049, 0.7429, 0.6049, 0.7642, 0.579, 0.7429, 0.579, 0.7429, 0.5623, 0.7642, 0.5623, 0.7642, 0.579, 0.7963, 0.579, 0.7963, 0.6049, 0.7642, 0.6049, 0.7963, 0.579, 0.7642, 0.579, 0.7642, 0.5623, 0.7963, 0.5623, 0.7963, 0.579, 0.8341, 0.579, 0.8341, 0.6049, 0.7963, 0.6049, 0.8341, 0.579, 0.7963, 0.579, 0.7963, 0.5623, 0.8341, 0.5623, 0.8341, 0.579, 0.87, 0.579, 0.87, 0.6049, 0.8341, 0.6049, 0.87, 0.579, 0.8341, 0.579, 0.8341, 0.5623, 0.87, 0.5623, 0.87, 0.579, 0.8996, 0.579, 0.8996, 0.6049, 0.87, 0.6049, 0.8996, 0.579, 0.87, 0.579, 0.87, 0.5623, 0.8996, 0.5623, 0.8996, 0.579, 0.9286, 0.579, 0.9286, 0.6049, 0.8996, 0.6049, 0.9286, 0.579, 0.8996, 0.579, 0.8996, 0.5623, 0.9286, 0.5623, 0.9286, 0.579, 0.9535, 0.579, 0.9535, 0.6049, 0.9286, 0.6049, 0.9535, 0.579, 0.9286, 0.579, 0.9286, 0.5623, 0.9535, 0.5623, 0.9535, 0.579, 0.9817, 0.579, 0.9817, 0.6049, 0.9535, 0.6049, 0.9817, 0.579, 0.9535, 0.579, 0.9535, 0.5623, 0.9817, 0.5623, 0.9817, 0.579, 0.9983, 0.579, 0.9983, 0.6049, 0.9817, 0.6049, 0.9983, 0.579, 0.9817, 0.579, 0.9817, 0.5623, 0.9983, 0.5623, 0.6734, 0.579, 0.6981, 0.579, 0.6981, 0.6049, 0.6734, 0.6049, 0.6981, 0.579, 0.6734, 0.579, 0.6734, 0.5623, 0.6981, 0.5623, 0.6981, 0.579, 0.7224, 0.579, 0.7224, 0.6049, 0.6981, 0.6049, 0.7224, 0.579, 0.6981, 0.579, 0.6981, 0.5623, 0.7224, 0.5623, 0.7224, 0.579, 0.7429, 0.579, 0.7429, 0.6049, 0.7224, 0.6049, 0.7429, 0.579, 0.7224, 0.579, 0.7224, 0.5623, 0.7429, 0.5623, 0.7642, 0.5376, 0.7429, 0.5376, 0.7546, 0.5082, 0.7429, 0.5376, 0.7642, 0.5376, 0.7642, 0.5623, 0.7429, 0.5623, 0.7963, 0.5376, 0.7642, 0.5376, 0.7546, 0.5082, 0.7642, 0.5376, 0.7963, 0.5376, 0.7963, 0.5623, 0.7642, 0.5623, 0.8341, 0.5376, 0.7963, 0.5376, 0.7546, 0.5082, 0.7963, 0.5376, 0.8341, 0.5376, 0.8341, 0.5623, 0.7963, 0.5623, 0.87, 0.5376, 0.8341, 0.5376, 0.9169, 0.5082, 0.8341, 0.5376, 0.87, 0.5376, 0.87, 0.5623, 0.8341, 0.5623, 0.8996, 0.5376, 0.87, 0.5376, 0.9169, 0.5082, 0.87, 0.5376, 0.8996, 0.5376, 0.8996, 0.5623, 0.87, 0.5623, 0.9286, 0.5376, 0.8996, 0.5376, 0.9169, 0.5082, 0.8996, 0.5376, 0.9286, 0.5376, 0.9286, 0.5623, 0.8996, 0.5623, 0.9535, 0.5376, 0.9286, 0.5376, 0.9169, 0.5082, 0.9286, 0.5376, 0.9535, 0.5376, 0.9535, 0.5623, 0.9286, 0.5623, 0.9817, 0.5376, 0.9535, 0.5376, 0.9169, 0.5082, 0.9535, 0.5376, 0.9817, 0.5376, 0.9817, 0.5623, 0.9535, 0.5623, 0.9983, 0.5376, 0.9817, 0.5376, 0.9169, 0.5082, 0.9817, 0.5376, 0.9983, 0.5376, 0.9983, 0.5623, 0.9817, 0.5623, 0.6981, 0.5376, 0.6734, 0.5376, 0.7546, 0.5082, 0.6734, 0.5376, 0.6981, 0.5376, 0.6981, 0.5623, 0.6734, 0.5623, 0.7224, 0.5376, 0.6981, 0.5376, 0.7546, 0.5082, 0.6981, 0.5376, 0.7224, 0.5376, 0.7224, 0.5623, 0.6981, 0.5623, 0.7429, 0.5376, 0.7224, 0.5376, 0.7546, 0.5082, 0.7224, 0.5376, 0.7429, 0.5376, 0.7429, 0.5623, 0.7224, 0.5623, 0.7575, 0.4585, 0.7575, 0.4046, 0.7805, 0.4046, 0.7805, 0.4585, 0.7805, 0.4585, 0.7805, 0.4046, 0.8059, 0.4046, 0.8059, 0.4585, 0.8059, 0.4585, 0.8059, 0.4046, 0.8329, 0.4046, 0.8329, 0.4585, 0.8329, 0.4585, 0.8329, 0.4046, 0.8608, 0.4046, 0.8608, 0.4585, 0.8608, 0.4585, 0.8608, 0.4046, 0.8835, 0.4046, 0.8835, 0.4585, 0.8835, 0.4585, 0.8835, 0.4046, 0.9103, 0.4046, 0.9103, 0.4585, 0.9103, 0.4585, 0.9103, 0.4046, 0.9374, 0.4046, 0.9374, 0.4585, 0.9374, 0.4585, 0.9374, 0.4046, 0.9659, 0.4046, 0.9659, 0.4585, 0.9659, 0.4585, 0.9659, 0.4046, 0.9944, 0.4046, 0.9944, 0.4585, 0.6741, 0.4585, 0.6741, 0.4046, 0.7048, 0.4046, 0.7048, 0.4585, 0.7048, 0.4585, 0.7048, 0.4046, 0.7305, 0.4046, 0.7305, 0.4585, 0.7305, 0.4585, 0.7305, 0.4046, 0.7575, 0.4046, 0.7575, 0.4585, 0.7575, 0.4046, 0.7575, 0.3388, 0.7805, 0.3388, 0.7805, 0.4046, 0.7805, 0.4046, 0.7805, 0.3388, 0.8059, 0.3388, 0.8059, 0.4046, 0.8059, 0.4046, 0.8059, 0.3388, 0.8329, 0.3388, 0.8329, 0.4046, 0.8329, 0.4046, 0.8329, 0.3388, 0.8608, 0.3388, 0.8608, 0.4046, 0.8608, 0.4046, 0.8608, 0.3388, 0.8835, 0.3388, 0.8835, 0.4046, 0.8835, 0.4046, 0.8835, 0.3388, 0.9103, 0.3388, 0.9103, 0.4046, 0.9103, 0.4046, 0.9103, 0.3388, 0.9374, 0.3388, 0.9374, 0.4046, 0.9374, 0.4046, 0.9374, 0.3388, 0.9659, 0.3388, 0.9659, 0.4046, 0.9659, 0.4046, 0.9659, 0.3388, 0.9944, 0.3388, 0.9944, 0.4046, 0.6741, 0.4046, 0.6741, 0.3388, 0.7048, 0.3388, 0.7048, 0.4046, 0.7048, 0.4046, 0.7048, 0.3388, 0.7305, 0.3388, 0.7305, 0.4046, 0.7305, 0.4046, 0.7305, 0.3388, 0.7575, 0.3388, 0.7575, 0.4046, 0.7575, 0.3388, 0.7575, 0.2728, 0.7805, 0.2728, 0.7805, 0.3388, 0.7805, 0.3388, 0.7805, 0.2728, 0.8059, 0.2728, 0.8059, 0.3388, 0.8059, 0.3388, 0.8059, 0.2728, 0.8329, 0.2728, 0.8329, 0.3388, 0.8329, 0.3388, 0.8329, 0.2728, 0.8608, 0.2728, 0.8608, 0.3388, 0.8608, 0.3388, 0.8608, 0.2728, 0.8835, 0.2728, 0.8835, 0.3388, 0.8835, 0.3388, 0.8835, 0.2728, 0.9103, 0.2728, 0.9103, 0.3388, 0.9103, 0.3388, 0.9103, 0.2728, 0.9374, 0.2728, 0.9374, 0.3388, 0.9374, 0.3388, 0.9374, 0.2728, 0.9659, 0.2728, 0.9659, 0.3388, 0.9659, 0.3388, 0.9659, 0.2728, 0.9944, 0.2728, 0.9944, 0.3388, 0.6741, 0.3388, 0.6741, 0.2728, 0.7048, 0.2728, 0.7048, 0.3388, 0.7048, 0.3388, 0.7048, 0.2728, 0.7305, 0.2728, 0.7305, 0.3388, 0.7305, 0.3388, 0.7305, 0.2728, 0.7575, 0.2728, 0.7575, 0.3388, 0.7575, 0.2728, 0.7575, 0.2046, 0.7805, 0.2046, 0.7805, 0.2728, 0.7805, 0.2728, 0.7805, 0.2046, 0.8059, 0.2046, 0.8059, 0.2728, 0.8059, 0.2728, 0.8059, 0.2046, 0.8329, 0.2046, 0.8329, 0.2728, 0.8329, 0.2728, 0.8329, 0.2046, 0.8608, 0.2046, 0.8608, 0.2728, 0.8608, 0.2728, 0.8608, 0.2046, 0.8835, 0.2046, 0.8835, 0.2728, 0.8835, 0.2728, 0.8835, 0.2046, 0.9103, 0.2046, 0.9103, 0.2728, 0.9103, 0.2728, 0.9103, 0.2046, 0.9374, 0.2046, 0.9374, 0.2728, 0.9374, 0.2728, 0.9374, 0.2046, 0.9659, 0.2046, 0.9659, 0.2728, 0.9659, 0.2728, 0.9659, 0.2046, 0.9944, 0.2046, 0.9944, 0.2728, 0.6741, 0.2728, 0.6741, 0.2046, 0.7048, 0.2046, 0.7048, 0.2728, 0.7048, 0.2728, 0.7048, 0.2046, 0.7305, 0.2046, 0.7305, 0.2728, 0.7305, 0.2728, 0.7305, 0.2046, 0.7575, 0.2046, 0.7575, 0.2728, 0.7575, 0.2046, 0.7575, 0.1408, 0.7805, 0.1408, 0.7805, 0.2046, 0.7805, 0.2046, 0.7805, 0.1408, 0.8059, 0.1408, 0.8059, 0.2046, 0.8059, 0.2046, 0.8059, 0.1408, 0.8329, 0.1408, 0.8329, 0.2046, 0.8329, 0.2046, 0.8329, 0.1408, 0.8608, 0.1408, 0.8608, 0.2046, 0.8608, 0.2046, 0.8608, 0.1408, 0.8835, 0.1408, 0.8835, 0.2046, 0.8835, 0.2046, 0.8835, 0.1408, 0.9103, 0.1408, 0.9103, 0.2046, 0.9103, 0.2046, 0.9103, 0.1408, 0.9374, 0.1408, 0.9374, 0.2046, 0.9374, 0.2046, 0.9374, 0.1408, 0.9659, 0.1408, 0.9659, 0.2046, 0.9659, 0.2046, 0.9659, 0.1408, 0.9944, 0.1408, 0.9944, 0.2046, 0.6741, 0.2046, 0.6741, 0.1408, 0.7048, 0.1408, 0.7048, 0.2046, 0.7048, 0.2046, 0.7048, 0.1408, 0.7305, 0.1408, 0.7305, 0.2046, 0.7305, 0.2046, 0.7305, 0.1408, 0.7575, 0.1408, 0.7575, 0.2046, 0.7575, 0.1408, 0.7575, 0.1071, 0.7805, 0.1071, 0.7805, 0.1408, 0.7805, 0.1408, 0.7805, 0.1071, 0.8059, 0.1071, 0.8059, 0.1408, 0.8059, 0.1408, 0.8059, 0.1071, 0.8329, 0.1071, 0.8329, 0.1408, 0.8329, 0.1408, 0.8329, 0.1071, 0.8608, 0.1071, 0.8608, 0.1408, 0.8608, 0.1408, 0.8608, 0.1071, 0.8835, 0.1071, 0.8835, 0.1408, 0.8835, 0.1408, 0.8835, 0.1071, 0.9103, 0.1071, 0.9103, 0.1408, 0.9103, 0.1408, 0.9103, 0.1071, 0.9374, 0.1071, 0.9374, 0.1408, 0.9374, 0.1408, 0.9374, 0.1071, 0.9659, 0.1071, 0.9659, 0.1408, 0.9659, 0.1408, 0.9659, 0.1071, 0.9944, 0.1071, 0.9944, 0.1408, 0.6741, 0.1408, 0.6741, 0.1071, 0.7048, 0.1071, 0.7048, 0.1408, 0.7048, 0.1408, 0.7048, 0.1071, 0.7305, 0.1071, 0.7305, 0.1408, 0.7305, 0.1408, 0.7305, 0.1071, 0.7575, 0.1071, 0.7575, 0.1408, 0.7604, 0.4918, 0.7575, 0.4585, 0.7805, 0.4585, 0.7604, 0.4918, 0.7805, 0.4585, 0.8059, 0.4585, 0.7604, 0.4918, 0.8059, 0.4585, 0.8329, 0.4585, 0.9162, 0.4908, 0.8329, 0.4585, 0.8608, 0.4585, 0.9162, 0.4908, 0.8608, 0.4585, 0.8835, 0.4585, 0.9162, 0.4908, 0.8835, 0.4585, 0.9103, 0.4585, 0.9162, 0.4908, 0.9103, 0.4585, 0.9374, 0.4585, 0.9162, 0.4908, 0.9374, 0.4585, 0.9659, 0.4585, 0.9162, 0.4908, 0.9659, 0.4585, 0.9944, 0.4585, 0.7604, 0.4918, 0.6741, 0.4585, 0.7048, 0.4585, 0.7604, 0.4918, 0.7048, 0.4585, 0.7305, 0.4585, 0.7604, 0.4918, 0.7305, 0.4585, 0.7575, 0.4585, 0.7575, 0.07932, 0.7805, 0.07932, 0.7805, 0.1071, 0.7575, 0.1071, 0.7805, 0.07932, 0.7575, 0.07932, 0.7575, 0.06261, 0.7805, 0.06261, 0.7805, 0.07932, 0.8059, 0.07932, 0.8059, 0.1071, 0.7805, 0.1071, 0.8059, 0.07932, 0.7805, 0.07932, 0.7805, 0.06261, 0.8059, 0.06261, 0.8059, 0.07932, 0.8329, 0.07932, 0.8329, 0.1071, 0.8059, 0.1071, 0.8329, 0.07932, 0.8059, 0.07932, 0.8059, 0.06261, 0.8329, 0.06261, 0.8329, 0.07932, 0.8608, 0.07932, 0.8608, 0.1071, 0.8329, 0.1071, 0.8608, 0.07932, 0.8329, 0.07932, 0.8329, 0.06261, 0.8608, 0.06261, 0.8608, 0.07932, 0.8835, 0.07932, 0.8835, 0.1071, 0.8608, 0.1071, 0.8835, 0.07932, 0.8608, 0.07932, 0.8608, 0.06261, 0.8835, 0.06261, 0.8835, 0.07932, 0.9103, 0.07932, 0.9103, 0.1071, 0.8835, 0.1071, 0.9103, 0.07932, 0.8835, 0.07932, 0.8835, 0.06261, 0.9103, 0.06261, 0.9103, 0.07932, 0.9374, 0.07932, 0.9374, 0.1071, 0.9103, 0.1071, 0.9374, 0.07932, 0.9103, 0.07932, 0.9103, 0.06261, 0.9374, 0.06261, 0.9374, 0.07932, 0.9659, 0.07932, 0.9659, 0.1071, 0.9374, 0.1071, 0.9659, 0.07932, 0.9374, 0.07932, 0.9374, 0.06261, 0.9659, 0.06261, 0.9659, 0.07932, 0.9944, 0.07932, 0.9944, 0.1071, 0.9659, 0.1071, 0.9944, 0.07932, 0.9659, 0.07932, 0.9659, 0.06261, 0.9944, 0.06261, 0.6741, 0.07932, 0.7048, 0.07932, 0.7048, 0.1071, 0.6741, 0.1071, 0.7048, 0.07932, 0.6741, 0.07932, 0.6741, 0.06261, 0.7048, 0.06261, 0.7048, 0.07932, 0.7305, 0.07932, 0.7305, 0.1071, 0.7048, 0.1071, 0.7305, 0.07932, 0.7048, 0.07932, 0.7048, 0.06261, 0.7305, 0.06261, 0.7305, 0.07932, 0.7575, 0.07932, 0.7575, 0.1071, 0.7305, 0.1071, 0.7575, 0.07932, 0.7305, 0.07932, 0.7305, 0.06261, 0.7575, 0.06261, 0.7805, 0.04184, 0.7575, 0.04184, 0.7643, 0.006059, 0.7575, 0.04184, 0.7805, 0.04184, 0.7805, 0.06261, 0.7575, 0.06261, 0.8059, 0.04184, 0.7805, 0.04184, 0.7643, 0.006059, 0.7805, 0.04184, 0.8059, 0.04184, 0.8059, 0.06261, 0.7805, 0.06261, 0.8329, 0.04184, 0.8059, 0.04184, 0.7643, 0.006059, 0.8059, 0.04184, 0.8329, 0.04184, 0.8329, 0.06261, 0.8059, 0.06261, 0.8608, 0.04184, 0.8329, 0.04184, 0.9162, 0.007036, 0.8329, 0.04184, 0.8608, 0.04184, 0.8608, 0.06261, 0.8329, 0.06261, 0.8835, 0.04184, 0.8608, 0.04184, 0.9162, 0.007036, 0.8608, 0.04184, 0.8835, 0.04184, 0.8835, 0.06261, 0.8608, 0.06261, 0.9103, 0.04184, 0.8835, 0.04184, 0.9162, 0.007036, 0.8835, 0.04184, 0.9103, 0.04184, 0.9103, 0.06261, 0.8835, 0.06261, 0.9374, 0.04184, 0.9103, 0.04184, 0.9162, 0.007036, 0.9103, 0.04184, 0.9374, 0.04184, 0.9374, 0.06261, 0.9103, 0.06261, 0.9659, 0.04184, 0.9374, 0.04184, 0.9162, 0.007036, 0.9374, 0.04184, 0.9659, 0.04184, 0.9659, 0.06261, 0.9374, 0.06261, 0.9944, 0.04184, 0.9659, 0.04184, 0.9162, 0.007036, 0.9659, 0.04184, 0.9944, 0.04184, 0.9944, 0.06261, 0.9659, 0.06261, 0.7048, 0.04184, 0.6741, 0.04184, 0.7643, 0.006059, 0.6741, 0.04184, 0.7048, 0.04184, 0.7048, 0.06261, 0.6741, 0.06261, 0.7305, 0.04184, 0.7048, 0.04184, 0.7643, 0.006059, 0.7048, 0.04184, 0.7305, 0.04184, 0.7305, 0.06261, 0.7048, 0.06261, 0.7575, 0.04184, 0.7305, 0.04184, 0.7643, 0.006059, 0.7305, 0.04184, 0.7575, 0.04184, 0.7575, 0.06261, 0.7305, 0.06261, 0.7429, 0.9034, 0.7429, 0.9597, 0.7642, 0.9597, 0.7642, 0.9034, 0.7642, 0.9034, 0.7642, 0.9597, 0.7963, 0.9597, 0.7963, 0.9034, 0.7963, 0.9034, 0.7963, 0.9597, 0.8341, 0.9597, 0.8341, 0.9034, 0.8341, 0.9034, 0.8341, 0.9597, 0.87, 0.9597, 0.87, 0.9034, 0.87, 0.9034, 0.87, 0.9597, 0.8996, 0.9597, 0.8996, 0.9034, 0.8996, 0.9034, 0.8996, 0.9597, 0.9286, 0.9597, 0.9286, 0.9034, 0.9286, 0.9034, 0.9286, 0.9597, 0.9535, 0.9597, 0.9535, 0.9034, 0.9535, 0.9034, 0.9535, 0.9597, 0.9817, 0.9597, 0.9817, 0.9034, 0.9817, 0.9034, 0.9817, 0.9597, 0.9983, 0.9597, 0.9983, 0.9034, 0.6734, 0.9034, 0.6734, 0.9597, 0.6981, 0.9597, 0.6981, 0.9034, 0.6981, 0.9034, 0.6981, 0.9597, 0.7224, 0.9597, 0.7224, 0.9034, 0.7224, 0.9034, 0.7224, 0.9597, 0.7429, 0.9597, 0.7429, 0.9034, 0.7429, 0.8376, 0.7429, 0.9034, 0.7642, 0.9034, 0.7642, 0.8376, 0.7642, 0.8376, 0.7642, 0.9034, 0.7963, 0.9034, 0.7963, 0.8376, 0.7963, 0.8376, 0.7963, 0.9034, 0.8341, 0.9034, 0.8341, 0.8376, 0.8341, 0.8376, 0.8341, 0.9034, 0.87, 0.9034, 0.87, 0.8376, 0.87, 0.8376, 0.87, 0.9034, 0.8996, 0.9034, 0.8996, 0.8376, 0.8996, 0.8376, 0.8996, 0.9034, 0.9286, 0.9034, 0.9286, 0.8376, 0.9286, 0.8376, 0.9286, 0.9034, 0.9535, 0.9034, 0.9535, 0.8376, 0.9535, 0.8376, 0.9535, 0.9034, 0.9817, 0.9034, 0.9817, 0.8376, 0.9817, 0.8376, 0.9817, 0.9034, 0.9983, 0.9034, 0.9983, 0.8376, 0.6734, 0.8376, 0.6734, 0.9034, 0.6981, 0.9034, 0.6981, 0.8376, 0.6981, 0.8376, 0.6981, 0.9034, 0.7224, 0.9034, 0.7224, 0.8376, 0.7224, 0.8376, 0.7224, 0.9034, 0.7429, 0.9034, 0.7429, 0.8376, 0.7429, 0.7706, 0.7429, 0.8376, 0.7642, 0.8376, 0.7642, 0.7706, 0.7642, 0.7706, 0.7642, 0.8376, 0.7963, 0.8376, 0.7963, 0.7706, 0.7963, 0.7706, 0.7963, 0.8376, 0.8341, 0.8376, 0.8341, 0.7706, 0.8341, 0.7706, 0.8341, 0.8376, 0.87, 0.8376, 0.87, 0.7706, 0.87, 0.7706, 0.87, 0.8376, 0.8996, 0.8376, 0.8996, 0.7706, 0.8996, 0.7706, 0.8996, 0.8376, 0.9286, 0.8376, 0.9286, 0.7706, 0.9286, 0.7706, 0.9286, 0.8376, 0.9535, 0.8376, 0.9535, 0.7706, 0.9535, 0.7706, 0.9535, 0.8376, 0.9817, 0.8376, 0.9817, 0.7706, 0.9817, 0.7706, 0.9817, 0.8376, 0.9983, 0.8376, 0.9983, 0.7706, 0.6734, 0.7706, 0.6734, 0.8376, 0.6981, 0.8376, 0.6981, 0.7706, 0.6981, 0.7706, 0.6981, 0.8376, 0.7224, 0.8376, 0.7224, 0.7706, 0.7224, 0.7706, 0.7224, 0.8376, 0.7429, 0.8376, 0.7429, 0.7706, 0.7429, 0.7023, 0.7429, 0.7706, 0.7642, 0.7706, 0.7642, 0.7023, 0.7642, 0.7023, 0.7642, 0.7706, 0.7963, 0.7706, 0.7963, 0.7023, 0.7963, 0.7023, 0.7963, 0.7706, 0.8341, 0.7706, 0.8341, 0.7023, 0.8341, 0.7023, 0.8341, 0.7706, 0.87, 0.7706, 0.87, 0.7023, 0.87, 0.7023, 0.87, 0.7706, 0.8996, 0.7706, 0.8996, 0.7023, 0.8996, 0.7023, 0.8996, 0.7706, 0.9286, 0.7706, 0.9286, 0.7023, 0.9286, 0.7023, 0.9286, 0.7706, 0.9535, 0.7706, 0.9535, 0.7023, 0.9535, 0.7023, 0.9535, 0.7706, 0.9817, 0.7706, 0.9817, 0.7023, 0.9817, 0.7023, 0.9817, 0.7706, 0.9983, 0.7706, 0.9983, 0.7023, 0.6734, 0.7023, 0.6734, 0.7706, 0.6981, 0.7706, 0.6981, 0.7023, 0.6981, 0.7023, 0.6981, 0.7706, 0.7224, 0.7706, 0.7224, 0.7023, 0.7224, 0.7023, 0.7224, 0.7706, 0.7429, 0.7706, 0.7429, 0.7023, 0.7429, 0.6395, 0.7429, 0.7023, 0.7642, 0.7023, 0.7642, 0.6395, 0.7642, 0.6395, 0.7642, 0.7023, 0.7963, 0.7023, 0.7963, 0.6395, 0.7963, 0.6395, 0.7963, 0.7023, 0.8341, 0.7023, 0.8341, 0.6395, 0.8341, 0.6395, 0.8341, 0.7023, 0.87, 0.7023, 0.87, 0.6395, 0.87, 0.6395, 0.87, 0.7023, 0.8996, 0.7023, 0.8996, 0.6395, 0.8996, 0.6395, 0.8996, 0.7023, 0.9286, 0.7023, 0.9286, 0.6395, 0.9286, 0.6395, 0.9286, 0.7023, 0.9535, 0.7023, 0.9535, 0.6395, 0.9535, 0.6395, 0.9535, 0.7023, 0.9817, 0.7023, 0.9817, 0.6395, 0.9817, 0.6395, 0.9817, 0.7023, 0.9983, 0.7023, 0.9983, 0.6395, 0.6734, 0.6395, 0.6734, 0.7023, 0.6981, 0.7023, 0.6981, 0.6395, 0.6981, 0.6395, 0.6981, 0.7023, 0.7224, 0.7023, 0.7224, 0.6395, 0.7224, 0.6395, 0.7224, 0.7023, 0.7429, 0.7023, 0.7429, 0.6395, 0.7429, 0.6049, 0.7429, 0.6395, 0.7642, 0.6395, 0.7642, 0.6049, 0.7642, 0.6049, 0.7642, 0.6395, 0.7963, 0.6395, 0.7963, 0.6049, 0.7963, 0.6049, 0.7963, 0.6395, 0.8341, 0.6395, 0.8341, 0.6049, 0.8341, 0.6049, 0.8341, 0.6395, 0.87, 0.6395, 0.87, 0.6049, 0.87, 0.6049, 0.87, 0.6395, 0.8996, 0.6395, 0.8996, 0.6049, 0.8996, 0.6049, 0.8996, 0.6395, 0.9286, 0.6395, 0.9286, 0.6049, 0.9286, 0.6049, 0.9286, 0.6395, 0.9535, 0.6395, 0.9535, 0.6049, 0.9535, 0.6049, 0.9535, 0.6395, 0.9817, 0.6395, 0.9817, 0.6049, 0.9817, 0.6049, 0.9817, 0.6395, 0.9983, 0.6395, 0.9983, 0.6049, 0.6734, 0.6049, 0.6734, 0.6395, 0.6981, 0.6395, 0.6981, 0.6049, 0.6981, 0.6049, 0.6981, 0.6395, 0.7224, 0.6395, 0.7224, 0.6049, 0.7224, 0.6049, 0.7224, 0.6395, 0.7429, 0.6395, 0.7429, 0.6049, 0.7429, 0.9597, 0.7507, 0.992, 0.7642, 0.9597, 0.7642, 0.9597, 0.7507, 0.992, 0.7963, 0.9597, 0.7963, 0.9597, 0.7507, 0.992, 0.8341, 0.9597, 0.8341, 0.9597, 0.9208, 0.992, 0.87, 0.9597, 0.87, 0.9597, 0.9208, 0.992, 0.8996, 0.9597, 0.8996, 0.9597, 0.9208, 0.992, 0.9286, 0.9597, 0.9286, 0.9597, 0.9208, 0.992, 0.9535, 0.9597, 0.9535, 0.9597, 0.9208, 0.992, 0.9817, 0.9597, 0.9817, 0.9597, 0.9208, 0.992, 0.9983, 0.9597, 0.6734, 0.9597, 0.7507, 0.992, 0.6981, 0.9597, 0.6981, 0.9597, 0.7507, 0.992, 0.7224, 0.9597, 0.7224, 0.9597, 0.7507, 0.992, 0.7429, 0.9597, 0.7642, 0.579, 0.7429, 0.579, 0.7429, 0.6049, 0.7642, 0.6049, 0.7429, 0.579, 0.7642, 0.579, 0.7642, 0.5623, 0.7429, 0.5623, 0.7963, 0.579, 0.7642, 0.579, 0.7642, 0.6049, 0.7963, 0.6049, 0.7642, 0.579, 0.7963, 0.579, 0.7963, 0.5623, 0.7642, 0.5623, 0.8341, 0.579, 0.7963, 0.579, 0.7963, 0.6049, 0.8341, 0.6049, 0.7963, 0.579, 0.8341, 0.579, 0.8341, 0.5623, 0.7963, 0.5623, 0.87, 0.579, 0.8341, 0.579, 0.8341, 0.6049, 0.87, 0.6049, 0.8341, 0.579, 0.87, 0.579, 0.87, 0.5623, 0.8341, 0.5623, 0.8996, 0.579, 0.87, 0.579, 0.87, 0.6049, 0.8996, 0.6049, 0.87, 0.579, 0.8996, 0.579, 0.8996, 0.5623, 0.87, 0.5623, 0.9286, 0.579, 0.8996, 0.579, 0.8996, 0.6049, 0.9286, 0.6049, 0.8996, 0.579, 0.9286, 0.579, 0.9286, 0.5623, 0.8996, 0.5623, 0.9535, 0.579, 0.9286, 0.579, 0.9286, 0.6049, 0.9535, 0.6049, 0.9286, 0.579, 0.9535, 0.579, 0.9535, 0.5623, 0.9286, 0.5623, 0.9817, 0.579, 0.9535, 0.579, 0.9535, 0.6049, 0.9817, 0.6049, 0.9535, 0.579, 0.9817, 0.579, 0.9817, 0.5623, 0.9535, 0.5623, 0.9983, 0.579, 0.9817, 0.579, 0.9817, 0.6049, 0.9983, 0.6049, 0.9817, 0.579, 0.9983, 0.579, 0.9983, 0.5623, 0.9817, 0.5623, 0.6981, 0.579, 0.6734, 0.579, 0.6734, 0.6049, 0.6981, 0.6049, 0.6734, 0.579, 0.6981, 0.579, 0.6981, 0.5623, 0.6734, 0.5623, 0.7224, 0.579, 0.6981, 0.579, 0.6981, 0.6049, 0.7224, 0.6049, 0.6981, 0.579, 0.7224, 0.579, 0.7224, 0.5623, 0.6981, 0.5623, 0.7429, 0.579, 0.7224, 0.579, 0.7224, 0.6049, 0.7429, 0.6049, 0.7224, 0.579, 0.7429, 0.579, 0.7429, 0.5623, 0.7224, 0.5623, 0.7429, 0.5376, 0.7642, 0.5376, 0.7546, 0.5082, 0.7642, 0.5376, 0.7429, 0.5376, 0.7429, 0.5623, 0.7642, 0.5623, 0.7642, 0.5376, 0.7963, 0.5376, 0.7546, 0.5082, 0.7963, 0.5376, 0.7642, 0.5376, 0.7642, 0.5623, 0.7963, 0.5623, 0.7963, 0.5376, 0.8341, 0.5376, 0.7546, 0.5082, 0.8341, 0.5376, 0.7963, 0.5376, 0.7963, 0.5623, 0.8341, 0.5623, 0.8341, 0.5376, 0.87, 0.5376, 0.9169, 0.5082, 0.87, 0.5376, 0.8341, 0.5376, 0.8341, 0.5623, 0.87, 0.5623, 0.87, 0.5376, 0.8996, 0.5376, 0.9169, 0.5082, 0.8996, 0.5376, 0.87, 0.5376, 0.87, 0.5623, 0.8996, 0.5623, 0.8996, 0.5376, 0.9286, 0.5376, 0.9169, 0.5082, 0.9286, 0.5376, 0.8996, 0.5376, 0.8996, 0.5623, 0.9286, 0.5623, 0.9286, 0.5376, 0.9535, 0.5376, 0.9169, 0.5082, 0.9535, 0.5376, 0.9286, 0.5376, 0.9286, 0.5623, 0.9535, 0.5623, 0.9535, 0.5376, 0.9817, 0.5376, 0.9169, 0.5082, 0.9817, 0.5376, 0.9535, 0.5376, 0.9535, 0.5623, 0.9817, 0.5623, 0.9817, 0.5376, 0.9983, 0.5376, 0.9169, 0.5082, 0.9983, 0.5376, 0.9817, 0.5376, 0.9817, 0.5623, 0.9983, 0.5623, 0.6734, 0.5376, 0.6981, 0.5376, 0.7546, 0.5082, 0.6981, 0.5376, 0.6734, 0.5376, 0.6734, 0.5623, 0.6981, 0.5623, 0.6981, 0.5376, 0.7224, 0.5376, 0.7546, 0.5082, 0.7224, 0.5376, 0.6981, 0.5376, 0.6981, 0.5623, 0.7224, 0.5623, 0.7224, 0.5376, 0.7429, 0.5376, 0.7546, 0.5082, 0.7429, 0.5376, 0.7224, 0.5376, 0.7224, 0.5623, 0.7429, 0.5623, 0.7575, 0.4046, 0.7575, 0.4585, 0.7805, 0.4585, 0.7805, 0.4046, 0.7805, 0.4046, 0.7805, 0.4585, 0.8059, 0.4585, 0.8059, 0.4046, 0.8059, 0.4046, 0.8059, 0.4585, 0.8329, 0.4585, 0.8329, 0.4046, 0.8329, 0.4046, 0.8329, 0.4585, 0.8608, 0.4585, 0.8608, 0.4046, 0.8608, 0.4046, 0.8608, 0.4585, 0.8835, 0.4585, 0.8835, 0.4046, 0.8835, 0.4046, 0.8835, 0.4585, 0.9103, 0.4585, 0.9103, 0.4046, 0.9103, 0.4046, 0.9103, 0.4585, 0.9374, 0.4585, 0.9374, 0.4046, 0.9374, 0.4046, 0.9374, 0.4585, 0.9659, 0.4585, 0.9659, 0.4046, 0.9659, 0.4046, 0.9659, 0.4585, 0.9944, 0.4585, 0.9944, 0.4046, 0.6741, 0.4046, 0.6741, 0.4585, 0.7048, 0.4585, 0.7048, 0.4046, 0.7048, 0.4046, 0.7048, 0.4585, 0.7305, 0.4585, 0.7305, 0.4046, 0.7305, 0.4046, 0.7305, 0.4585, 0.7575, 0.4585, 0.7575, 0.4046, 0.7575, 0.3388, 0.7575, 0.4046, 0.7805, 0.4046, 0.7805, 0.3388, 0.7805, 0.3388, 0.7805, 0.4046, 0.8059, 0.4046, 0.8059, 0.3388, 0.8059, 0.3388, 0.8059, 0.4046, 0.8329, 0.4046, 0.8329, 0.3388, 0.8329, 0.3388, 0.8329, 0.4046, 0.8608, 0.4046, 0.8608, 0.3388, 0.8608, 0.3388, 0.8608, 0.4046, 0.8835, 0.4046, 0.8835, 0.3388, 0.8835, 0.3388, 0.8835, 0.4046, 0.9103, 0.4046, 0.9103, 0.3388, 0.9103, 0.3388, 0.9103, 0.4046, 0.9374, 0.4046, 0.9374, 0.3388, 0.9374, 0.3388, 0.9374, 0.4046, 0.9659, 0.4046, 0.9659, 0.3388, 0.9659, 0.3388, 0.9659, 0.4046, 0.9944, 0.4046, 0.9944, 0.3388, 0.6741, 0.3388, 0.6741, 0.4046, 0.7048, 0.4046, 0.7048, 0.3388, 0.7048, 0.3388, 0.7048, 0.4046, 0.7305, 0.4046, 0.7305, 0.3388, 0.7305, 0.3388, 0.7305, 0.4046, 0.7575, 0.4046, 0.7575, 0.3388, 0.7575, 0.2728, 0.7575, 0.3388, 0.7805, 0.3388, 0.7805, 0.2728, 0.7805, 0.2728, 0.7805, 0.3388, 0.8059, 0.3388, 0.8059, 0.2728, 0.8059, 0.2728, 0.8059, 0.3388, 0.8329, 0.3388, 0.8329, 0.2728, 0.8329, 0.2728, 0.8329, 0.3388, 0.8608, 0.3388, 0.8608, 0.2728, 0.8608, 0.2728, 0.8608, 0.3388, 0.8835, 0.3388, 0.8835, 0.2728, 0.8835, 0.2728, 0.8835, 0.3388, 0.9103, 0.3388, 0.9103, 0.2728, 0.9103, 0.2728, 0.9103, 0.3388, 0.9374, 0.3388, 0.9374, 0.2728, 0.9374, 0.2728, 0.9374, 0.3388, 0.9659, 0.3388, 0.9659, 0.2728, 0.9659, 0.2728, 0.9659, 0.3388, 0.9944, 0.3388, 0.9944, 0.2728, 0.6741, 0.2728, 0.6741, 0.3388, 0.7048, 0.3388, 0.7048, 0.2728, 0.7048, 0.2728, 0.7048, 0.3388, 0.7305, 0.3388, 0.7305, 0.2728, 0.7305, 0.2728, 0.7305, 0.3388, 0.7575, 0.3388, 0.7575, 0.2728, 0.7575, 0.2046, 0.7575, 0.2728, 0.7805, 0.2728, 0.7805, 0.2046, 0.7805, 0.2046, 0.7805, 0.2728, 0.8059, 0.2728, 0.8059, 0.2046, 0.8059, 0.2046, 0.8059, 0.2728, 0.8329, 0.2728, 0.8329, 0.2046, 0.8329, 0.2046, 0.8329, 0.2728, 0.8608, 0.2728, 0.8608, 0.2046, 0.8608, 0.2046, 0.8608, 0.2728, 0.8835, 0.2728, 0.8835, 0.2046, 0.8835, 0.2046, 0.8835, 0.2728, 0.9103, 0.2728, 0.9103, 0.2046, 0.9103, 0.2046, 0.9103, 0.2728, 0.9374, 0.2728, 0.9374, 0.2046, 0.9374, 0.2046, 0.9374, 0.2728, 0.9659, 0.2728, 0.9659, 0.2046, 0.9659, 0.2046, 0.9659, 0.2728, 0.9944, 0.2728, 0.9944, 0.2046, 0.6741, 0.2046, 0.6741, 0.2728, 0.7048, 0.2728, 0.7048, 0.2046, 0.7048, 0.2046, 0.7048, 0.2728, 0.7305, 0.2728, 0.7305, 0.2046, 0.7305, 0.2046, 0.7305, 0.2728, 0.7575, 0.2728, 0.7575, 0.2046, 0.7575, 0.1408, 0.7575, 0.2046, 0.7805, 0.2046, 0.7805, 0.1408, 0.7805, 0.1408, 0.7805, 0.2046, 0.8059, 0.2046, 0.8059, 0.1408, 0.8059, 0.1408, 0.8059, 0.2046, 0.8329, 0.2046, 0.8329, 0.1408, 0.8329, 0.1408, 0.8329, 0.2046, 0.8608, 0.2046, 0.8608, 0.1408, 0.8608, 0.1408, 0.8608, 0.2046, 0.8835, 0.2046, 0.8835, 0.1408, 0.8835, 0.1408, 0.8835, 0.2046, 0.9103, 0.2046, 0.9103, 0.1408, 0.9103, 0.1408, 0.9103, 0.2046, 0.9374, 0.2046, 0.9374, 0.1408, 0.9374, 0.1408, 0.9374, 0.2046, 0.9659, 0.2046, 0.9659, 0.1408, 0.9659, 0.1408, 0.9659, 0.2046, 0.9944, 0.2046, 0.9944, 0.1408, 0.6741, 0.1408, 0.6741, 0.2046, 0.7048, 0.2046, 0.7048, 0.1408, 0.7048, 0.1408, 0.7048, 0.2046, 0.7305, 0.2046, 0.7305, 0.1408, 0.7305, 0.1408, 0.7305, 0.2046, 0.7575, 0.2046, 0.7575, 0.1408, 0.7575, 0.1071, 0.7575, 0.1408, 0.7805, 0.1408, 0.7805, 0.1071, 0.7805, 0.1071, 0.7805, 0.1408, 0.8059, 0.1408, 0.8059, 0.1071, 0.8059, 0.1071, 0.8059, 0.1408, 0.8329, 0.1408, 0.8329, 0.1071, 0.8329, 0.1071, 0.8329, 0.1408, 0.8608, 0.1408, 0.8608, 0.1071, 0.8608, 0.1071, 0.8608, 0.1408, 0.8835, 0.1408, 0.8835, 0.1071, 0.8835, 0.1071, 0.8835, 0.1408, 0.9103, 0.1408, 0.9103, 0.1071, 0.9103, 0.1071, 0.9103, 0.1408, 0.9374, 0.1408, 0.9374, 0.1071, 0.9374, 0.1071, 0.9374, 0.1408, 0.9659, 0.1408, 0.9659, 0.1071, 0.9659, 0.1071, 0.9659, 0.1408, 0.9944, 0.1408, 0.9944, 0.1071, 0.6741, 0.1071, 0.6741, 0.1408, 0.7048, 0.1408, 0.7048, 0.1071, 0.7048, 0.1071, 0.7048, 0.1408, 0.7305, 0.1408, 0.7305, 0.1071, 0.7305, 0.1071, 0.7305, 0.1408, 0.7575, 0.1408, 0.7575, 0.1071, 0.7575, 0.4585, 0.7604, 0.4918, 0.7805, 0.4585, 0.7805, 0.4585, 0.7604, 0.4918, 0.8059, 0.4585, 0.8059, 0.4585, 0.7604, 0.4918, 0.8329, 0.4585, 0.8329, 0.4585, 0.9162, 0.4908, 0.8608, 0.4585, 0.8608, 0.4585, 0.9162, 0.4908, 0.8835, 0.4585, 0.8835, 0.4585, 0.9162, 0.4908, 0.9103, 0.4585, 0.9103, 0.4585, 0.9162, 0.4908, 0.9374, 0.4585, 0.9374, 0.4585, 0.9162, 0.4908, 0.9659, 0.4585, 0.9659, 0.4585, 0.9162, 0.4908, 0.9944, 0.4585, 0.6741, 0.4585, 0.7604, 0.4918, 0.7048, 0.4585, 0.7048, 0.4585, 0.7604, 0.4918, 0.7305, 0.4585, 0.7305, 0.4585, 0.7604, 0.4918, 0.7575, 0.4585, 0.7805, 0.07932, 0.7575, 0.07932, 0.7575, 0.1071, 0.7805, 0.1071, 0.7575, 0.07932, 0.7805, 0.07932, 0.7805, 0.06261, 0.7575, 0.06261, 0.8059, 0.07932, 0.7805, 0.07932, 0.7805, 0.1071, 0.8059, 0.1071, 0.7805, 0.07932, 0.8059, 0.07932, 0.8059, 0.06261, 0.7805, 0.06261, 0.8329, 0.07932, 0.8059, 0.07932, 0.8059, 0.1071, 0.8329, 0.1071, 0.8059, 0.07932, 0.8329, 0.07932, 0.8329, 0.06261, 0.8059, 0.06261, 0.8608, 0.07932, 0.8329, 0.07932, 0.8329, 0.1071, 0.8608, 0.1071, 0.8329, 0.07932, 0.8608, 0.07932, 0.8608, 0.06261, 0.8329, 0.06261, 0.8835, 0.07932, 0.8608, 0.07932, 0.8608, 0.1071, 0.8835, 0.1071, 0.8608, 0.07932, 0.8835, 0.07932, 0.8835, 0.06261, 0.8608, 0.06261, 0.9103, 0.07932, 0.8835, 0.07932, 0.8835, 0.1071, 0.9103, 0.1071, 0.8835, 0.07932, 0.9103, 0.07932, 0.9103, 0.06261, 0.8835, 0.06261, 0.9374, 0.07932, 0.9103, 0.07932, 0.9103, 0.1071, 0.9374, 0.1071, 0.9103, 0.07932, 0.9374, 0.07932, 0.9374, 0.06261, 0.9103, 0.06261, 0.9659, 0.07932, 0.9374, 0.07932, 0.9374, 0.1071, 0.9659, 0.1071, 0.9374, 0.07932, 0.9659, 0.07932, 0.9659, 0.06261, 0.9374, 0.06261, 0.9944, 0.07932, 0.9659, 0.07932, 0.9659, 0.1071, 0.9944, 0.1071, 0.9659, 0.07932, 0.9944, 0.07932, 0.9944, 0.06261, 0.9659, 0.06261, 0.7048, 0.07932, 0.6741, 0.07932, 0.6741, 0.1071, 0.7048, 0.1071, 0.6741, 0.07932, 0.7048, 0.07932, 0.7048, 0.06261, 0.6741, 0.06261, 0.7305, 0.07932, 0.7048, 0.07932, 0.7048, 0.1071, 0.7305, 0.1071, 0.7048, 0.07932, 0.7305, 0.07932, 0.7305, 0.06261, 0.7048, 0.06261, 0.7575, 0.07932, 0.7305, 0.07932, 0.7305, 0.1071, 0.7575, 0.1071, 0.7305, 0.07932, 0.7575, 0.07932, 0.7575, 0.06261, 0.7305, 0.06261, 0.7575, 0.04184, 0.7805, 0.04184, 0.7643, 0.006059, 0.7805, 0.04184, 0.7575, 0.04184, 0.7575, 0.06261, 0.7805, 0.06261, 0.7805, 0.04184, 0.8059, 0.04184, 0.7643, 0.006059, 0.8059, 0.04184, 0.7805, 0.04184, 0.7805, 0.06261, 0.8059, 0.06261, 0.8059, 0.04184, 0.8329, 0.04184, 0.7643, 0.006059, 0.8329, 0.04184, 0.8059, 0.04184, 0.8059, 0.06261, 0.8329, 0.06261, 0.8329, 0.04184, 0.8608, 0.04184, 0.9162, 0.007036, 0.8608, 0.04184, 0.8329, 0.04184, 0.8329, 0.06261, 0.8608, 0.06261, 0.8608, 0.04184, 0.8835, 0.04184, 0.9162, 0.007036, 0.8835, 0.04184, 0.8608, 0.04184, 0.8608, 0.06261, 0.8835, 0.06261, 0.8835, 0.04184, 0.9103, 0.04184, 0.9162, 0.007036, 0.9103, 0.04184, 0.8835, 0.04184, 0.8835, 0.06261, 0.9103, 0.06261, 0.9103, 0.04184, 0.9374, 0.04184, 0.9162, 0.007036, 0.9374, 0.04184, 0.9103, 0.04184, 0.9103, 0.06261, 0.9374, 0.06261, 0.9374, 0.04184, 0.9659, 0.04184, 0.9162, 0.007036, 0.9659, 0.04184, 0.9374, 0.04184, 0.9374, 0.06261, 0.9659, 0.06261, 0.9659, 0.04184, 0.9944, 0.04184, 0.9162, 0.007036, 0.9944, 0.04184, 0.9659, 0.04184, 0.9659, 0.06261, 0.9944, 0.06261, 0.6741, 0.04184, 0.7048, 0.04184, 0.7643, 0.006059, 0.7048, 0.04184, 0.6741, 0.04184, 0.6741, 0.06261, 0.7048, 0.06261, 0.7048, 0.04184, 0.7305, 0.04184, 0.7643, 0.006059, 0.7305, 0.04184, 0.7048, 0.04184, 0.7048, 0.06261, 0.7305, 0.06261, 0.7305, 0.04184, 0.7575, 0.04184, 0.7643, 0.006059, 0.7575, 0.04184, 0.7305, 0.04184, 0.7305, 0.06261, 0.7575, 0.06261])
me_tentacle_002.materials.append(mat_body)
me_tentacle_002.use_remesh_preserve_volume = False
me_tentacle_002.use_remesh_preserve_attributes = False
me_tentacle_002.use_mirror_vertex_groups = False
me_tentacle_002.update()
me_body_002 = bpy.data.meshes.new('Body.002')
me_body_002.from_pydata([(-0.001038, 7.634e-08, 1.011), (-0.001038, -0.1566, 0.9943), (0.1816, -0.1523, 0.973), (0.1882, 7.477e-08, 0.9903), (-0.001038, -0.2852, 0.9315), (0.1717, -0.2833, 0.9101), (-0.001038, -0.3789, 0.8282), (0.1616, -0.3725, 0.807), (-0.001038, -0.4432, 0.7042), (0.1514, -0.435, 0.6837), (-0.001038, -0.4823, 0.5884), (0.1439, -0.4694, 0.5685), (-0.001038, -0.4544, 0.4383), (0.1333, -0.427, 0.4323), (-0.001038, -0.3108, 0.3659), (0.1258, -0.288, 0.3633), (-0.001038, -0.1356, 0.3436), (0.1232, -0.1281, 0.3476), (-0.001038, 2.561e-08, 0.3393), (0.1212, 2.578e-08, 0.3415), (0.336, -0.1418, 0.9155), (0.3355, 7.105e-08, 0.9411), (0.3264, -0.2545, 0.8552), (0.3211, -0.3375, 0.7617), (0.308, -0.3954, 0.6508), (0.2923, -0.4174, 0.5427), (0.2706, -0.3772, 0.4218), (0.256, -0.2556, 0.3649), (0.2437, -0.1088, 0.3528), (0.2374, 2.637e-08, 0.3493), (0.4388, -0.11, 0.7941), (0.4464, 6.147e-08, 0.8142), (0.4266, -0.1991, 0.7463), (0.4117, -0.2655, 0.6738), (0.403, -0.3162, 0.5846), (0.3916, -0.33, 0.4973), (0.3768, -0.2894, 0.4156), (0.3689, -0.1936, 0.3767), (0.3617, -0.08001, 0.3638), (0.3615, 2.736e-08, 0.3624), (0.5099, -0.071, 0.6682), (0.5097, 5.193e-08, 0.6878), (0.5037, -0.1376, 0.6377), (0.4924, -0.1848, 0.5899), (0.4775, -0.2143, 0.5287), (0.4636, -0.2225, 0.4681), (0.4487, -0.1988, 0.4192), (0.4349, -0.1308, 0.3871), (0.4295, -0.05589, 0.3785), (0.4291, 2.836e-08, 0.3757), (0.529, -0.04369, 0.581), (0.5313, 4.467e-08, 0.5916), (0.5274, -0.07755, 0.563), (0.5209, -0.112, 0.5308), (0.5116, -0.1317, 0.4953), (0.4952, -0.1408, 0.4587), (0.4825, -0.1326, 0.4291), (0.4689, -0.08979, 0.402), (0.4656, -0.03969, 0.3928), (0.4624, 2.944e-08, 0.3899), (0.5134, 3.363e-08, 0.4454), (-0.1837, -0.1523, 0.973), (-0.1903, 7.477e-08, 0.9903), (-0.1738, -0.2833, 0.9101), (-0.1637, -0.3725, 0.807), (-0.1535, -0.435, 0.6837), (-0.1459, -0.4694, 0.5685), (-0.1353, -0.427, 0.4323), (-0.1279, -0.288, 0.3633), (-0.1252, -0.1281, 0.3476), (-0.1233, 2.578e-08, 0.3415), (-0.3381, -0.1418, 0.9155), (-0.3376, 7.105e-08, 0.9411), (-0.3284, -0.2545, 0.8552), (-0.3232, -0.3375, 0.7617), (-0.3101, -0.3954, 0.6508), (-0.2944, -0.4174, 0.5427), (-0.2727, -0.3772, 0.4218), (-0.258, -0.2556, 0.3649), (-0.2458, -0.1088, 0.3528), (-0.2395, 2.637e-08, 0.3493), (-0.4409, -0.11, 0.7941), (-0.4485, 6.147e-08, 0.8142), (-0.4287, -0.1991, 0.7463), (-0.4138, -0.2655, 0.6738), (-0.4051, -0.3162, 0.5846), (-0.3937, -0.33, 0.4973), (-0.3789, -0.2894, 0.4156), (-0.371, -0.1936, 0.3767), (-0.3638, -0.08001, 0.3638), (-0.3636, 2.736e-08, 0.3624), (-0.5119, -0.071, 0.6682), (-0.5144, 5.193e-08, 0.6878), (-0.5058, -0.1376, 0.6377), (-0.4945, -0.1848, 0.5899), (-0.4796, -0.2143, 0.5287), (-0.4656, -0.2225, 0.4681), (-0.4508, -0.1988, 0.4192), (-0.437, -0.1308, 0.3871), (-0.4315, -0.05589, 0.3785), (-0.4312, 2.836e-08, 0.3757), (-0.5311, -0.04369, 0.581), (-0.5307, 4.467e-08, 0.5916), (-0.5295, -0.07755, 0.563), (-0.5229, -0.112, 0.5308), (-0.5136, -0.1317, 0.4953), (-0.4973, -0.1408, 0.4587), (-0.4846, -0.1326, 0.4291), (-0.471, -0.08979, 0.402), (-0.4677, -0.03969, 0.3928), (-0.4645, 2.944e-08, 0.3899), (-0.5154, 3.363e-08, 0.4454), (-0.001038, 0.1566, 0.9943), (0.1816, 0.1523, 0.973), (-0.001038, 0.2852, 0.9315), (0.1717, 0.2833, 0.9101), (-0.001038, 0.3789, 0.8282), (0.1616, 0.3725, 0.807), (-0.001038, 0.4432, 0.7042), (0.1514, 0.435, 0.6837), (-0.001038, 0.4823, 0.5884), (0.1439, 0.4694, 0.5685), (-0.001038, 0.4544, 0.4383), (0.1333, 0.427, 0.4323), (-0.001038, 0.3108, 0.3659), (0.1258, 0.288, 0.3633), (-0.001038, 0.1356, 0.3436), (0.1232, 0.1281, 0.3476), (0.336, 0.1418, 0.9155), (0.3264, 0.2545, 0.8552), (0.3211, 0.3375, 0.7617), (0.308, 0.3954, 0.6508), (0.2923, 0.4174, 0.5427), (0.2706, 0.3772, 0.4218), (0.256, 0.2556, 0.3649), (0.2437, 0.1088, 0.3528), (0.4388, 0.11, 0.7941), (0.4266, 0.1991, 0.7463), (0.4117, 0.2655, 0.6738), (0.403, 0.3162, 0.5846), (0.3916, 0.33, 0.4973), (0.3768, 0.2894, 0.4156), (0.3689, 0.1936, 0.3767), (0.3617, 0.08001, 0.3638), (0.5099, 0.071, 0.6682), (0.5037, 0.1376, 0.6377), (0.4924, 0.1848, 0.5899), (0.4775, 0.2143, 0.5287), (0.4636, 0.2225, 0.4681), (0.4487, 0.1988, 0.4192), (0.4349, 0.1308, 0.3871), (0.4295, 0.05589, 0.3785), (0.529, 0.04369, 0.581), (0.5274, 0.07755, 0.563), (0.5209, 0.112, 0.5308), (0.5116, 0.1317, 0.4953), (0.4952, 0.1408, 0.4587), (0.4825, 0.1326, 0.4291), (0.4689, 0.08979, 0.402), (0.4656, 0.03969, 0.3928), (-0.1837, 0.1523, 0.973), (-0.1738, 0.2833, 0.9101), (-0.1637, 0.3725, 0.807), (-0.1535, 0.435, 0.6837), (-0.1459, 0.4694, 0.5685), (-0.1353, 0.427, 0.4323), (-0.1279, 0.288, 0.3633), (-0.1252, 0.1281, 0.3476), (-0.3381, 0.1418, 0.9155), (-0.3284, 0.2545, 0.8552), (-0.3232, 0.3375, 0.7617), (-0.3101, 0.3954, 0.6508), (-0.2944, 0.4174, 0.5427), (-0.2727, 0.3772, 0.4218), (-0.258, 0.2556, 0.3649), (-0.2458, 0.1088, 0.3528), (-0.4409, 0.11, 0.7941), (-0.4287, 0.1991, 0.7463), (-0.4138, 0.2655, 0.6738), (-0.4051, 0.3162, 0.5846), (-0.3937, 0.33, 0.4973), (-0.3789, 0.2894, 0.4156), (-0.371, 0.1936, 0.3767), (-0.3638, 0.08001, 0.3638), (-0.5119, 0.071, 0.6682), (-0.5058, 0.1376, 0.6377), (-0.4945, 0.1848, 0.5899), (-0.4796, 0.2143, 0.5287), (-0.4656, 0.2225, 0.4681), (-0.4508, 0.1988, 0.4192), (-0.437, 0.1308, 0.3871), (-0.4315, 0.05589, 0.3785), (-0.5311, 0.04369, 0.581), (-0.5295, 0.07755, 0.563), (-0.5229, 0.112, 0.5308), (-0.5136, 0.1317, 0.4953), (-0.4973, 0.1408, 0.4587), (-0.4846, 0.1326, 0.4291), (-0.471, 0.08979, 0.402), (-0.4677, 0.03969, 0.3928)], [], [(3, 0, 1, 2), (2, 1, 4, 5), (5, 4, 6, 7), (7, 6, 8, 9), (9, 8, 10, 11), (11, 10, 12, 13), (13, 12, 14, 15), (15, 14, 16, 17), (17, 16, 18, 19), (3, 2, 20, 21), (2, 5, 22, 20), (5, 7, 23, 22), (7, 9, 24, 23), (9, 11, 25, 24), (11, 13, 26, 25), (13, 15, 27, 26), (15, 17, 28, 27), (17, 19, 29, 28), (21, 20, 30, 31), (20, 22, 32, 30), (22, 23, 33, 32), (23, 24, 34, 33), (24, 25, 35, 34), (25, 26, 36, 35), (26, 27, 37, 36), (27, 28, 38, 37), (28, 29, 39, 38), (31, 30, 40, 41), (30, 32, 42, 40), (32, 33, 43, 42), (33, 34, 44, 43), (34, 35, 45, 44), (35, 36, 46, 45), (36, 37, 47, 46), (37, 38, 48, 47), (38, 39, 49, 48), (41, 40, 50, 51), (40, 42, 52, 50), (42, 43, 53, 52), (43, 44, 54, 53), (44, 45, 55, 54), (45, 46, 56, 55), (46, 47, 57, 56), (47, 48, 58, 57), (48, 49, 59, 58), (60, 51, 50), (52, 60, 50), (53, 60, 52), (54, 60, 53), (55, 60, 54), (56, 60, 55), (57, 60, 56), (58, 60, 57), (59, 60, 58), (0, 62, 61, 1), (1, 61, 63, 4), (4, 63, 64, 6), (6, 64, 65, 8), (8, 65, 66, 10), (10, 66, 67, 12), (12, 67, 68, 14), (14, 68, 69, 16), (16, 69, 70, 18), (61, 62, 72, 71), (63, 61, 71, 73), (64, 63, 73, 74), (65, 64, 74, 75), (66, 65, 75, 76), (67, 66, 76, 77), (68, 67, 77, 78), (69, 68, 78, 79), (70, 69, 79, 80), (71, 72, 82, 81), (73, 71, 81, 83), (74, 73, 83, 84), (75, 74, 84, 85), (76, 75, 85, 86), (77, 76, 86, 87), (78, 77, 87, 88), (79, 78, 88, 89), (80, 79, 89, 90), (81, 82, 92, 91), (83, 81, 91, 93), (84, 83, 93, 94), (85, 84, 94, 95), (86, 85, 95, 96), (87, 86, 96, 97), (88, 87, 97, 98), (89, 88, 98, 99), (90, 89, 99, 100), (91, 92, 102, 101), (93, 91, 101, 103), (94, 93, 103, 104), (95, 94, 104, 105), (96, 95, 105, 106), (97, 96, 106, 107), (98, 97, 107, 108), (99, 98, 108, 109), (100, 99, 109, 110), (102, 111, 101), (111, 103, 101), (111, 104, 103), (111, 105, 104), (111, 106, 105), (111, 107, 106), (111, 108, 107), (111, 109, 108), (111, 110, 109), (0, 3, 113, 112), (112, 113, 115, 114), (114, 115, 117, 116), (116, 117, 119, 118), (118, 119, 121, 120), (120, 121, 123, 122), (122, 123, 125, 124), (124, 125, 127, 126), (126, 127, 19, 18), (113, 3, 21, 128), (115, 113, 128, 129), (117, 115, 129, 130), (119, 117, 130, 131), (121, 119, 131, 132), (123, 121, 132, 133), (125, 123, 133, 134), (127, 125, 134, 135), (19, 127, 135, 29), (128, 21, 31, 136), (129, 128, 136, 137), (130, 129, 137, 138), (131, 130, 138, 139), (132, 131, 139, 140), (133, 132, 140, 141), (134, 133, 141, 142), (135, 134, 142, 143), (29, 135, 143, 39), (136, 31, 41, 144), (137, 136, 144, 145), (138, 137, 145, 146), (139, 138, 146, 147), (140, 139, 147, 148), (141, 140, 148, 149), (142, 141, 149, 150), (143, 142, 150, 151), (39, 143, 151, 49), (144, 41, 51, 152), (145, 144, 152, 153), (146, 145, 153, 154), (147, 146, 154, 155), (148, 147, 155, 156), (149, 148, 156, 157), (150, 149, 157, 158), (151, 150, 158, 159), (49, 151, 159, 59), (51, 60, 152), (60, 153, 152), (60, 154, 153), (60, 155, 154), (60, 156, 155), (60, 157, 156), (60, 158, 157), (60, 159, 158), (60, 59, 159), (62, 0, 112, 160), (160, 112, 114, 161), (161, 114, 116, 162), (162, 116, 118, 163), (163, 118, 120, 164), (164, 120, 122, 165), (165, 122, 124, 166), (166, 124, 126, 167), (167, 126, 18, 70), (62, 160, 168, 72), (160, 161, 169, 168), (161, 162, 170, 169), (162, 163, 171, 170), (163, 164, 172, 171), (164, 165, 173, 172), (165, 166, 174, 173), (166, 167, 175, 174), (167, 70, 80, 175), (72, 168, 176, 82), (168, 169, 177, 176), (169, 170, 178, 177), (170, 171, 179, 178), (171, 172, 180, 179), (172, 173, 181, 180), (173, 174, 182, 181), (174, 175, 183, 182), (175, 80, 90, 183), (82, 176, 184, 92), (176, 177, 185, 184), (177, 178, 186, 185), (178, 179, 187, 186), (179, 180, 188, 187), (180, 181, 189, 188), (181, 182, 190, 189), (182, 183, 191, 190), (183, 90, 100, 191), (92, 184, 192, 102), (184, 185, 193, 192), (185, 186, 194, 193), (186, 187, 195, 194), (187, 188, 196, 195), (188, 189, 197, 196), (189, 190, 198, 197), (190, 191, 199, 198), (191, 100, 110, 199), (111, 102, 192), (193, 111, 192), (194, 111, 193), (195, 111, 194), (196, 111, 195), (197, 111, 196), (198, 111, 197), (199, 111, 198), (110, 111, 199)])
me_body_002.polygons.foreach_set('use_smooth', [True] * 216)
_uv = me_body_002.uv_layers.new(name='UVMap')
_uv.uv.foreach_set('vector', [0.2473, 0.5154, 0.313, 0.5154, 0.313, 0.5746, 0.2473, 0.5746, 0.2473, 0.5746, 0.313, 0.5746, 0.313, 0.6289, 0.2473, 0.6289, 0.2473, 0.6289, 0.313, 0.6289, 0.313, 0.6848, 0.2473, 0.6848, 0.2473, 0.6848, 0.313, 0.6848, 0.313, 0.7491, 0.2473, 0.7491, 0.2473, 0.7491, 0.313, 0.7491, 0.313, 0.7936, 0.2473, 0.7936, 0.2473, 0.7936, 0.313, 0.7936, 0.313, 0.8303, 0.2473, 0.8303, 0.2473, 0.8303, 0.313, 0.8303, 0.313, 0.8758, 0.2473, 0.8758, 0.2473, 0.8758, 0.313, 0.8758, 0.313, 0.9254, 0.2473, 0.9254, 0.2473, 0.9254, 0.313, 0.9254, 0.313, 0.9675, 0.2473, 0.9675, 0.2473, 0.5154, 0.2473, 0.5746, 0.1832, 0.5746, 0.1832, 0.5154, 0.2473, 0.5746, 0.2473, 0.6289, 0.1832, 0.6289, 0.1832, 0.5746, 0.2473, 0.6289, 0.2473, 0.6848, 0.1832, 0.6848, 0.1832, 0.6289, 0.2473, 0.6848, 0.2473, 0.7491, 0.1832, 0.7491, 0.1832, 0.6848, 0.2473, 0.7491, 0.2473, 0.7936, 0.1832, 0.7936, 0.1832, 0.7491, 0.2473, 0.7936, 0.2473, 0.8303, 0.1832, 0.8303, 0.1832, 0.7936, 0.2473, 0.8303, 0.2473, 0.8758, 0.1832, 0.8758, 0.1832, 0.8303, 0.2473, 0.8758, 0.2473, 0.9254, 0.1832, 0.9254, 0.1832, 0.8758, 0.2473, 0.9254, 0.2473, 0.9675, 0.1832, 0.9675, 0.1832, 0.9254, 0.1832, 0.5154, 0.1832, 0.5746, 0.1327, 0.5746, 0.1327, 0.5154, 0.1832, 0.5746, 0.1832, 0.6289, 0.1327, 0.6289, 0.1327, 0.5746, 0.1832, 0.6289, 0.1832, 0.6848, 0.1327, 0.6848, 0.1327, 0.6289, 0.1832, 0.6848, 0.1832, 0.7491, 0.1327, 0.7491, 0.1327, 0.6848, 0.1832, 0.7491, 0.1832, 0.7936, 0.1327, 0.7936, 0.1327, 0.7491, 0.1832, 0.7936, 0.1832, 0.8303, 0.1327, 0.8303, 0.1327, 0.7936, 0.1832, 0.8303, 0.1832, 0.8758, 0.1327, 0.8758, 0.1327, 0.8303, 0.1832, 0.8758, 0.1832, 0.9254, 0.1327, 0.9254, 0.1327, 0.8758, 0.1832, 0.9254, 0.1832, 0.9675, 0.1327, 0.9675, 0.1327, 0.9254, 0.1327, 0.5154, 0.1327, 0.5746, 0.08994, 0.5746, 0.08994, 0.5154, 0.1327, 0.5746, 0.1327, 0.6289, 0.08994, 0.6289, 0.08994, 0.5746, 0.1327, 0.6289, 0.1327, 0.6848, 0.08994, 0.6848, 0.08994, 0.6289, 0.1327, 0.6848, 0.1327, 0.7491, 0.08994, 0.7491, 0.08994, 0.6848, 0.1327, 0.7491, 0.1327, 0.7936, 0.08994, 0.7936, 0.08994, 0.7491, 0.1327, 0.7936, 0.1327, 0.8303, 0.08994, 0.8303, 0.08994, 0.7936, 0.1327, 0.8303, 0.1327, 0.8758, 0.08994, 0.8758, 0.08994, 0.8303, 0.1327, 0.8758, 0.1327, 0.9254, 0.08994, 0.9254, 0.08994, 0.8758, 0.1327, 0.9254, 0.1327, 0.9675, 0.08994, 0.9675, 0.08994, 0.9254, 0.08994, 0.5154, 0.08994, 0.5746, 0.04896, 0.5746, 0.04896, 0.5154, 0.08994, 0.5746, 0.08994, 0.6289, 0.04896, 0.6289, 0.04896, 0.5746, 0.08994, 0.6289, 0.08994, 0.6848, 0.04896, 0.6848, 0.04896, 0.6289, 0.08994, 0.6848, 0.08994, 0.7491, 0.04896, 0.7491, 0.04896, 0.6848, 0.08994, 0.7491, 0.08994, 0.7936, 0.04896, 0.7936, 0.04896, 0.7491, 0.08994, 0.7936, 0.08994, 0.8303, 0.04896, 0.8303, 0.04896, 0.7936, 0.08994, 0.8303, 0.08994, 0.8758, 0.04896, 0.8758, 0.04896, 0.8303, 0.08994, 0.8758, 0.08994, 0.9254, 0.04896, 0.9254, 0.04896, 0.8758, 0.08994, 0.9254, 0.08994, 0.9675, 0.04896, 0.9675, 0.04896, 0.9254, 0.009333, 0.7491, 0.04896, 0.5154, 0.04896, 0.5746, 0.04896, 0.6289, 0.009333, 0.7491, 0.04896, 0.5746, 0.04896, 0.6848, 0.009333, 0.7491, 0.04896, 0.6289, 0.04896, 0.7491, 0.009333, 0.7491, 0.04896, 0.6848, 0.04896, 0.7936, 0.009333, 0.7491, 0.04896, 0.7491, 0.04896, 0.8303, 0.009333, 0.7491, 0.04896, 0.7936, 0.04896, 0.8758, 0.009333, 0.7491, 0.04896, 0.8303, 0.04896, 0.9254, 0.009333, 0.7491, 0.04896, 0.8758, 0.04896, 0.9675, 0.009333, 0.7491, 0.04896, 0.9254, 0.313, 0.5154, 0.37, 0.5154, 0.37, 0.5746, 0.313, 0.5746, 0.313, 0.5746, 0.37, 0.5746, 0.37, 0.6289, 0.313, 0.6289, 0.313, 0.6289, 0.37, 0.6289, 0.37, 0.6848, 0.313, 0.6848, 0.313, 0.6848, 0.37, 0.6848, 0.37, 0.7491, 0.313, 0.7491, 0.313, 0.7491, 0.37, 0.7491, 0.37, 0.7936, 0.313, 0.7936, 0.313, 0.7936, 0.37, 0.7936, 0.37, 0.8303, 0.313, 0.8303, 0.313, 0.8303, 0.37, 0.8303, 0.37, 0.8758, 0.313, 0.8758, 0.313, 0.8758, 0.37, 0.8758, 0.37, 0.9254, 0.313, 0.9254, 0.313, 0.9254, 0.37, 0.9254, 0.37, 0.9675, 0.313, 0.9675, 0.37, 0.5746, 0.37, 0.5154, 0.4388, 0.5154, 0.4388, 0.5746, 0.37, 0.6289, 0.37, 0.5746, 0.4388, 0.5746, 0.4388, 0.6289, 0.37, 0.6848, 0.37, 0.6289, 0.4388, 0.6289, 0.4388, 0.6848, 0.37, 0.7491, 0.37, 0.6848, 0.4388, 0.6848, 0.4388, 0.7491, 0.37, 0.7936, 0.37, 0.7491, 0.4388, 0.7491, 0.4388, 0.7936, 0.37, 0.8303, 0.37, 0.7936, 0.4388, 0.7936, 0.4388, 0.8303, 0.37, 0.8758, 0.37, 0.8303, 0.4388, 0.8303, 0.4388, 0.8758, 0.37, 0.9254, 0.37, 0.8758, 0.4388, 0.8758, 0.4388, 0.9254, 0.37, 0.9675, 0.37, 0.9254, 0.4388, 0.9254, 0.4388, 0.9675, 0.4388, 0.5746, 0.4388, 0.5154, 0.4889, 0.5154, 0.4889, 0.5746, 0.4388, 0.6289, 0.4388, 0.5746, 0.4889, 0.5746, 0.4889, 0.6289, 0.4388, 0.6848, 0.4388, 0.6289, 0.4889, 0.6289, 0.4889, 0.6848, 0.4388, 0.7491, 0.4388, 0.6848, 0.4889, 0.6848, 0.4889, 0.7491, 0.4388, 0.7936, 0.4388, 0.7491, 0.4889, 0.7491, 0.4889, 0.7936, 0.4388, 0.8303, 0.4388, 0.7936, 0.4889, 0.7936, 0.4889, 0.8303, 0.4388, 0.8758, 0.4388, 0.8303, 0.4889, 0.8303, 0.4889, 0.8758, 0.4388, 0.9254, 0.4388, 0.8758, 0.4889, 0.8758, 0.4889, 0.9254, 0.4388, 0.9675, 0.4388, 0.9254, 0.4889, 0.9254, 0.4889, 0.9675, 0.4889, 0.5746, 0.4889, 0.5154, 0.5228, 0.5154, 0.5228, 0.5746, 0.4889, 0.6289, 0.4889, 0.5746, 0.5228, 0.5746, 0.5228, 0.6289, 0.4889, 0.6848, 0.4889, 0.6289, 0.5228, 0.6289, 0.5228, 0.6848, 0.4889, 0.7491, 0.4889, 0.6848, 0.5228, 0.6848, 0.5228, 0.7491, 0.4889, 0.7936, 0.4889, 0.7491, 0.5228, 0.7491, 0.5228, 0.7936, 0.4889, 0.8303, 0.4889, 0.7936, 0.5228, 0.7936, 0.5228, 0.8303, 0.4889, 0.8758, 0.4889, 0.8303, 0.5228, 0.8303, 0.5228, 0.8758, 0.4889, 0.9254, 0.4889, 0.8758, 0.5228, 0.8758, 0.5228, 0.9254, 0.4889, 0.9675, 0.4889, 0.9254, 0.5228, 0.9254, 0.5228, 0.9675, 0.5228, 0.5746, 0.5228, 0.5154, 0.572, 0.5154, 0.572, 0.5746, 0.5228, 0.6289, 0.5228, 0.5746, 0.572, 0.5746, 0.572, 0.6289, 0.5228, 0.6848, 0.5228, 0.6289, 0.572, 0.6289, 0.572, 0.6848, 0.5228, 0.7491, 0.5228, 0.6848, 0.572, 0.6848, 0.572, 0.7491, 0.5228, 0.7936, 0.5228, 0.7491, 0.572, 0.7491, 0.572, 0.7936, 0.5228, 0.8303, 0.5228, 0.7936, 0.572, 0.7936, 0.572, 0.8303, 0.5228, 0.8758, 0.5228, 0.8303, 0.572, 0.8303, 0.572, 0.8758, 0.5228, 0.9254, 0.5228, 0.8758, 0.572, 0.8758, 0.572, 0.9254, 0.5228, 0.9675, 0.5228, 0.9254, 0.572, 0.9254, 0.572, 0.9675, 0.572, 0.5154, 0.6204, 0.7491, 0.572, 0.5746, 0.6204, 0.7491, 0.572, 0.6289, 0.572, 0.5746, 0.6204, 0.7491, 0.572, 0.6848, 0.572, 0.6289, 0.6204, 0.7491, 0.572, 0.7491, 0.572, 0.6848, 0.6204, 0.7491, 0.572, 0.7936, 0.572, 0.7491, 0.6204, 0.7491, 0.572, 0.8303, 0.572, 0.7936, 0.6204, 0.7491, 0.572, 0.8758, 0.572, 0.8303, 0.6204, 0.7491, 0.572, 0.9254, 0.572, 0.8758, 0.6204, 0.7491, 0.572, 0.9675, 0.572, 0.9254, 0.313, 0.5154, 0.2473, 0.5154, 0.2473, 0.4427, 0.313, 0.4427, 0.313, 0.4427, 0.2473, 0.4427, 0.2473, 0.3804, 0.313, 0.3804, 0.313, 0.3804, 0.2473, 0.3804, 0.2473, 0.3164, 0.313, 0.3164, 0.313, 0.3164, 0.2473, 0.3164, 0.2473, 0.266, 0.313, 0.266, 0.313, 0.266, 0.2473, 0.266, 0.2473, 0.2135, 0.313, 0.2135, 0.313, 0.2135, 0.2473, 0.2135, 0.2473, 0.16, 0.313, 0.16, 0.313, 0.16, 0.2473, 0.16, 0.2473, 0.118, 0.313, 0.118, 0.313, 0.118, 0.2473, 0.118, 0.2473, 0.07605, 0.313, 0.07605, 0.313, 0.07605, 0.2473, 0.07605, 0.2473, 0.02366, 0.313, 0.02366, 0.2473, 0.4427, 0.2473, 0.5154, 0.1832, 0.5154, 0.1832, 0.4427, 0.2473, 0.3804, 0.2473, 0.4427, 0.1832, 0.4427, 0.1832, 0.3804, 0.2473, 0.3164, 0.2473, 0.3804, 0.1832, 0.3804, 0.1832, 0.3164, 0.2473, 0.266, 0.2473, 0.3164, 0.1832, 0.3164, 0.1832, 0.266, 0.2473, 0.2135, 0.2473, 0.266, 0.1832, 0.266, 0.1832, 0.2135, 0.2473, 0.16, 0.2473, 0.2135, 0.1832, 0.2135, 0.1832, 0.16, 0.2473, 0.118, 0.2473, 0.16, 0.1832, 0.16, 0.1832, 0.118, 0.2473, 0.07605, 0.2473, 0.118, 0.1832, 0.118, 0.1832, 0.07605, 0.2473, 0.02366, 0.2473, 0.07605, 0.1832, 0.07605, 0.1832, 0.02366, 0.1832, 0.4427, 0.1832, 0.5154, 0.1327, 0.5154, 0.1327, 0.4427, 0.1832, 0.3804, 0.1832, 0.4427, 0.1327, 0.4427, 0.1327, 0.3804, 0.1832, 0.3164, 0.1832, 0.3804, 0.1327, 0.3804, 0.1327, 0.3164, 0.1832, 0.266, 0.1832, 0.3164, 0.1327, 0.3164, 0.1327, 0.266, 0.1832, 0.2135, 0.1832, 0.266, 0.1327, 0.266, 0.1327, 0.2135, 0.1832, 0.16, 0.1832, 0.2135, 0.1327, 0.2135, 0.1327, 0.16, 0.1832, 0.118, 0.1832, 0.16, 0.1327, 0.16, 0.1327, 0.118, 0.1832, 0.07605, 0.1832, 0.118, 0.1327, 0.118, 0.1327, 0.07605, 0.1832, 0.02366, 0.1832, 0.07605, 0.1327, 0.07605, 0.1327, 0.02366, 0.1327, 0.4427, 0.1327, 0.5154, 0.08994, 0.5154, 0.08994, 0.4427, 0.1327, 0.3804, 0.1327, 0.4427, 0.08994, 0.4427, 0.08994, 0.3804, 0.1327, 0.3164, 0.1327, 0.3804, 0.08994, 0.3804, 0.08994, 0.3164, 0.1327, 0.266, 0.1327, 0.3164, 0.08994, 0.3164, 0.08994, 0.266, 0.1327, 0.2135, 0.1327, 0.266, 0.08994, 0.266, 0.08994, 0.2135, 0.1327, 0.16, 0.1327, 0.2135, 0.08994, 0.2135, 0.08994, 0.16, 0.1327, 0.118, 0.1327, 0.16, 0.08994, 0.16, 0.08994, 0.118, 0.1327, 0.07605, 0.1327, 0.118, 0.08994, 0.118, 0.08994, 0.07605, 0.1327, 0.02366, 0.1327, 0.07605, 0.08994, 0.07605, 0.08994, 0.02366, 0.08994, 0.4427, 0.08994, 0.5154, 0.04896, 0.5154, 0.04896, 0.4427, 0.08994, 0.3804, 0.08994, 0.4427, 0.04896, 0.4427, 0.04896, 0.3804, 0.08994, 0.3164, 0.08994, 0.3804, 0.04896, 0.3804, 0.04896, 0.3164, 0.08994, 0.266, 0.08994, 0.3164, 0.04896, 0.3164, 0.04896, 0.266, 0.08994, 0.2135, 0.08994, 0.266, 0.04896, 0.266, 0.04896, 0.2135, 0.08994, 0.16, 0.08994, 0.2135, 0.04896, 0.2135, 0.04896, 0.16, 0.08994, 0.118, 0.08994, 0.16, 0.04896, 0.16, 0.04896, 0.118, 0.08994, 0.07605, 0.08994, 0.118, 0.04896, 0.118, 0.04896, 0.07605, 0.08994, 0.02366, 0.08994, 0.07605, 0.04896, 0.07605, 0.04896, 0.02366, 0.04896, 0.5154, 0.009333, 0.266, 0.04896, 0.4427, 0.009333, 0.266, 0.04896, 0.3804, 0.04896, 0.4427, 0.009333, 0.266, 0.04896, 0.3164, 0.04896, 0.3804, 0.009333, 0.266, 0.04896, 0.266, 0.04896, 0.3164, 0.009333, 0.266, 0.04896, 0.2135, 0.04896, 0.266, 0.009333, 0.266, 0.04896, 0.16, 0.04896, 0.2135, 0.009333, 0.266, 0.04896, 0.118, 0.04896, 0.16, 0.009333, 0.266, 0.04896, 0.07605, 0.04896, 0.118, 0.009333, 0.266, 0.04896, 0.02366, 0.04896, 0.07605, 0.37, 0.5154, 0.313, 0.5154, 0.313, 0.4427, 0.37, 0.4427, 0.37, 0.4427, 0.313, 0.4427, 0.313, 0.3804, 0.37, 0.3804, 0.37, 0.3804, 0.313, 0.3804, 0.313, 0.3164, 0.37, 0.3164, 0.37, 0.3164, 0.313, 0.3164, 0.313, 0.266, 0.37, 0.266, 0.37, 0.266, 0.313, 0.266, 0.313, 0.2135, 0.37, 0.2135, 0.37, 0.2135, 0.313, 0.2135, 0.313, 0.16, 0.37, 0.16, 0.37, 0.16, 0.313, 0.16, 0.313, 0.118, 0.37, 0.118, 0.37, 0.118, 0.313, 0.118, 0.313, 0.07605, 0.37, 0.07605, 0.37, 0.07605, 0.313, 0.07605, 0.313, 0.02366, 0.37, 0.02366, 0.37, 0.5154, 0.37, 0.4427, 0.4388, 0.4427, 0.4388, 0.5154, 0.37, 0.4427, 0.37, 0.3804, 0.4388, 0.3804, 0.4388, 0.4427, 0.37, 0.3804, 0.37, 0.3164, 0.4388, 0.3164, 0.4388, 0.3804, 0.37, 0.3164, 0.37, 0.266, 0.4388, 0.266, 0.4388, 0.3164, 0.37, 0.266, 0.37, 0.2135, 0.4388, 0.2135, 0.4388, 0.266, 0.37, 0.2135, 0.37, 0.16, 0.4388, 0.16, 0.4388, 0.2135, 0.37, 0.16, 0.37, 0.118, 0.4388, 0.118, 0.4388, 0.16, 0.37, 0.118, 0.37, 0.07605, 0.4388, 0.07605, 0.4388, 0.118, 0.37, 0.07605, 0.37, 0.02366, 0.4388, 0.02366, 0.4388, 0.07605, 0.4388, 0.5154, 0.4388, 0.4427, 0.4889, 0.4427, 0.4889, 0.5154, 0.4388, 0.4427, 0.4388, 0.3804, 0.4889, 0.3804, 0.4889, 0.4427, 0.4388, 0.3804, 0.4388, 0.3164, 0.4889, 0.3164, 0.4889, 0.3804, 0.4388, 0.3164, 0.4388, 0.266, 0.4889, 0.266, 0.4889, 0.3164, 0.4388, 0.266, 0.4388, 0.2135, 0.4889, 0.2135, 0.4889, 0.266, 0.4388, 0.2135, 0.4388, 0.16, 0.4889, 0.16, 0.4889, 0.2135, 0.4388, 0.16, 0.4388, 0.118, 0.4889, 0.118, 0.4889, 0.16, 0.4388, 0.118, 0.4388, 0.07605, 0.4889, 0.07605, 0.4889, 0.118, 0.4388, 0.07605, 0.4388, 0.02366, 0.4889, 0.02366, 0.4889, 0.07605, 0.4889, 0.5154, 0.4889, 0.4427, 0.5228, 0.4427, 0.5228, 0.5154, 0.4889, 0.4427, 0.4889, 0.3804, 0.5228, 0.3804, 0.5228, 0.4427, 0.4889, 0.3804, 0.4889, 0.3164, 0.5228, 0.3164, 0.5228, 0.3804, 0.4889, 0.3164, 0.4889, 0.266, 0.5228, 0.266, 0.5228, 0.3164, 0.4889, 0.266, 0.4889, 0.2135, 0.5228, 0.2135, 0.5228, 0.266, 0.4889, 0.2135, 0.4889, 0.16, 0.5228, 0.16, 0.5228, 0.2135, 0.4889, 0.16, 0.4889, 0.118, 0.5228, 0.118, 0.5228, 0.16, 0.4889, 0.118, 0.4889, 0.07605, 0.5228, 0.07605, 0.5228, 0.118, 0.4889, 0.07605, 0.4889, 0.02366, 0.5228, 0.02366, 0.5228, 0.07605, 0.5228, 0.5154, 0.5228, 0.4427, 0.572, 0.4427, 0.572, 0.5154, 0.5228, 0.4427, 0.5228, 0.3804, 0.572, 0.3804, 0.572, 0.4427, 0.5228, 0.3804, 0.5228, 0.3164, 0.572, 0.3164, 0.572, 0.3804, 0.5228, 0.3164, 0.5228, 0.266, 0.572, 0.266, 0.572, 0.3164, 0.5228, 0.266, 0.5228, 0.2135, 0.572, 0.2135, 0.572, 0.266, 0.5228, 0.2135, 0.5228, 0.16, 0.572, 0.16, 0.572, 0.2135, 0.5228, 0.16, 0.5228, 0.118, 0.572, 0.118, 0.572, 0.16, 0.5228, 0.118, 0.5228, 0.07605, 0.572, 0.07605, 0.572, 0.118, 0.5228, 0.07605, 0.5228, 0.02366, 0.572, 0.02366, 0.572, 0.07605, 0.6204, 0.266, 0.572, 0.5154, 0.572, 0.4427, 0.572, 0.3804, 0.6204, 0.266, 0.572, 0.4427, 0.572, 0.3164, 0.6204, 0.266, 0.572, 0.3804, 0.572, 0.266, 0.6204, 0.266, 0.572, 0.3164, 0.572, 0.2135, 0.6204, 0.266, 0.572, 0.266, 0.572, 0.16, 0.6204, 0.266, 0.572, 0.2135, 0.572, 0.118, 0.6204, 0.266, 0.572, 0.16, 0.572, 0.07605, 0.6204, 0.266, 0.572, 0.118, 0.572, 0.02366, 0.6204, 0.266, 0.572, 0.07605])
me_body_002.materials.append(mat_body)
me_body_002.use_remesh_preserve_volume = False
me_body_002.use_remesh_preserve_attributes = False
me_body_002.use_mirror_vertex_groups = False
me_body_002.update()
arm_armature = bpy.data.armatures.new('Armature')  # bones are not reproduced

# ---- objects
ob_armature = bpy.data.objects.new('Armature', arm_armature)
ob_tentacle_002 = bpy.data.objects.new('Tentacle.002', me_tentacle_002)
ob_body_002 = bpy.data.objects.new('Body.002', me_body_002)
ob_lamp = bpy.data.objects.new('Lamp', light_lamp)
ob_camera = bpy.data.objects.new('Camera', cam_camera)

# ---- transforms, parenting, visibility, modifiers, constraints
ob_armature.location = (0.002197, -0.0002747, 0.5483)
ob_armature.scale = (0.4207, 0.4207, 0.4207)
ob_armature.show_in_front = True
ob_armature.lineart.crease_threshold = 0.0
ob_tentacle_002.parent = ob_armature
ob_tentacle_002.matrix_parent_inverse = Matrix(((2.377, 0.0, 0.0, -0.005222), (0.0, 2.377, 0.0, 0.000653), (0.0, 0.0, 2.377, -1.303), (0.0, 0.0, 0.0, 1.0)))
ob_tentacle_002.location = (0.0, 0.0, 0.0)
ob_tentacle_002.lineart.crease_threshold = 0.0
_vg = ob_tentacle_002.vertex_groups.new(name='Bone_L.001')
for _i, _w in zip([244, 245, 246, 247, 248, 249, 250, 251, 252, 253, 254, 255, 256, 257, 258, 259, 260, 261, 262, 263, 264, 265, 266, 267, 268], [1.0, 0.9999, 0.9999, 0.9999, 0.9999, 0.9999, 0.9999, 0.9999, 0.9999, 0.9999, 0.9999, 0.9999, 0.9999, 0.9924, 0.992, 0.9917, 0.9916, 0.9917, 0.992, 0.9924, 0.9928, 0.9932, 0.9933, 0.9931, 0.9928]): _vg.add([_i], _w, 'REPLACE')
_vg = ob_tentacle_002.vertex_groups.new(name='Bone_L.002')
for _i, _w in zip([269, 270, 271, 272, 273, 274, 275, 276, 277, 278, 279, 280, 281, 282, 283, 284, 285, 286, 287, 288, 289, 290, 291, 292], [0.9923, 0.9919, 0.9916, 0.9915, 0.9916, 0.9919, 0.9924, 0.9928, 0.9931, 0.9932, 0.9931, 0.9928, 0.9923, 0.9919, 0.9916, 0.9915, 0.9916, 0.9919, 0.9924, 0.9928, 0.9931, 0.9932, 0.9931, 0.9928]): _vg.add([_i], _w, 'REPLACE')
_vg = ob_tentacle_002.vertex_groups.new(name='Bone_L.003')
for _i, _w in zip([293, 294, 295, 296, 297, 298, 299, 300, 301, 302, 303, 304, 305, 306, 307, 308, 309, 310, 311, 312, 313, 314, 315, 316, 317, 318, 319, 320, 321, 322, 323, 324, 325, 326, 327, 328, 329, 330, 331, 332, 333, 334, 335, 336, 337, 338, 339, 340, 341, 342, 343, 344, 345, 346, 347, 348, 349, 350, 351, 352, 353, 354, 355, 356, 357, 358, 359, 360, 361, 362, 363, 364, 365], [0.9924, 0.992, 0.9917, 0.9916, 0.9917, 0.992, 0.9924, 0.9928, 0.9932, 0.9933, 0.9931, 0.9928, 0.9999, 0.9999, 0.9999, 0.9999, 0.9999, 0.9999, 0.9999, 0.9999, 0.9999, 0.9999, 0.9999, 0.9999, 1.0, 1.0, 1.0, 1.0, 1.0, 1.0, 1.0, 1.0, 1.0, 1.0, 1.0, 1.0, 1.0, 1.0, 1.0, 1.0, 1.0, 1.0, 1.0, 1.0, 1.0, 1.0, 1.0, 1.0, 1.0, 1.0, 1.0, 1.0, 1.0, 1.0, 1.0, 1.0, 1.0, 1.0, 1.0, 1.0, 1.0, 1.0, 1.0, 1.0, 1.0, 1.0, 1.0, 1.0, 1.0, 1.0, 1.0, 1.0, 1.0]): _vg.add([_i], _w, 'REPLACE')
_vg = ob_tentacle_002.vertex_groups.new(name='Bone_R.001')
for _i, _w in zip([0, 1, 2, 3, 4, 5, 6, 7, 8, 9, 10, 11, 12, 13, 14, 15, 16, 17, 18, 19, 20, 21, 22, 23, 24], [1.0, 0.9999, 0.9999, 0.9999, 0.9999, 0.9999, 0.9999, 0.9999, 0.9999, 0.9999, 0.9999, 0.9999, 0.9999, 0.9923, 0.9929, 0.9934, 0.9936, 0.9934, 0.993, 0.9924, 0.9918, 0.9914, 0.9912, 0.9914, 0.9918]): _vg.add([_i], _w, 'REPLACE')
_vg = ob_tentacle_002.vertex_groups.new(name='Bone_R.002')
for _i, _w in zip([25, 26, 27, 28, 29, 30, 31, 32, 33, 34, 35, 36, 37, 38, 39, 40, 41, 42, 43, 44, 45, 46, 47, 48], [0.9923, 0.9929, 0.9934, 0.9935, 0.9934, 0.9929, 0.9923, 0.9917, 0.9913, 0.9912, 0.9913, 0.9917, 0.9923, 0.9929, 0.9934, 0.9935, 0.9934, 0.9929, 0.9923, 0.9917, 0.9913, 0.9912, 0.9913, 0.9917]): _vg.add([_i], _w, 'REPLACE')
_vg = ob_tentacle_002.vertex_groups.new(name='Bone_R.003')
for _i, _w in zip([49, 50, 51, 52, 53, 54, 55, 56, 57, 58, 59, 60, 61, 62, 63, 64, 65, 66, 67, 68, 69, 70, 71, 72, 73, 74, 75, 76, 77, 78, 79, 80, 81, 82, 83, 84, 85, 86, 87, 88, 89, 90, 91, 92, 93, 94, 95, 96, 97, 98, 99, 100, 101, 102, 103, 104, 105, 106, 107, 108, 109, 110, 111, 112, 113, 114, 115, 116, 117, 118, 119, 120, 121], [0.9923, 0.9929, 0.9934, 0.9936, 0.9934, 0.993, 0.9924, 0.9918, 0.9914, 0.9912, 0.9914, 0.9918, 0.9999, 0.9999, 0.9999, 0.9999, 0.9999, 0.9999, 0.9999, 0.9999, 0.9999, 0.9999, 0.9999, 0.9999, 1.0, 1.0, 1.0, 1.0, 1.0, 1.0, 1.0, 1.0, 1.0, 1.0, 1.0, 1.0, 1.0, 1.0, 1.0, 1.0, 1.0, 1.0, 1.0, 1.0, 1.0, 1.0, 1.0, 1.0, 1.0, 1.0, 1.0, 1.0, 1.0, 1.0, 1.0, 1.0, 1.0, 1.0, 1.0, 1.0, 1.0, 1.0, 1.0, 1.0, 1.0, 1.0, 1.0, 1.0, 1.0, 1.0, 1.0, 1.0, 1.0]): _vg.add([_i], _w, 'REPLACE')
_vg = ob_tentacle_002.vertex_groups.new(name='Bone_L.005')
for _i, _w in zip([366, 367, 368, 369, 370, 371, 372, 373, 374, 375, 376, 377, 378, 379, 380, 381, 382, 383, 384, 385, 386, 387, 388, 389, 390], [1.0, 0.9999, 0.9999, 0.9999, 0.9999, 0.9999, 0.9999, 0.9999, 0.9999, 0.9999, 0.9999, 0.9999, 0.9999, 0.9947, 0.9944, 0.9942, 0.994, 0.9939, 0.994, 0.9942, 0.9945, 0.9947, 0.9949, 0.995, 0.9949]): _vg.add([_i], _w, 'REPLACE')
_vg = ob_tentacle_002.vertex_groups.new(name='Bone_L.006')
for _i, _w in zip([391, 392, 393, 394, 395, 396, 397, 398, 399, 400, 401, 402, 403, 404, 405, 406, 407, 408, 409, 410, 411, 412, 413, 414], [0.9947, 0.9944, 0.9941, 0.9939, 0.9939, 0.994, 0.9942, 0.9944, 0.9947, 0.9949, 0.995, 0.9949, 0.9947, 0.9944, 0.9941, 0.9939, 0.9939, 0.994, 0.9942, 0.9944, 0.9947, 0.9949, 0.995, 0.9949]): _vg.add([_i], _w, 'REPLACE')
_vg = ob_tentacle_002.vertex_groups.new(name='Bone_L.007')
for _i, _w in zip([415, 416, 417, 418, 419, 420, 421, 422, 423, 424, 425, 426, 427, 428, 429, 430, 431, 432, 433, 434, 435, 436, 437, 438, 439, 440, 441, 442, 443, 444, 445, 446, 447, 448, 449, 450, 451, 452, 453, 454, 455, 456, 457, 458, 459, 460, 461, 462, 463, 464, 465, 466, 467, 468, 469, 470, 471, 472, 473, 474, 475, 476, 477, 478, 479, 480, 481, 482, 483, 484, 485, 486, 487], [0.9947, 0.9944, 0.9942, 0.994, 0.9939, 0.994, 0.9942, 0.9945, 0.9947, 0.9949, 0.995, 0.9949, 0.9996, 0.9996, 0.9996, 0.9996, 0.9996, 0.9996, 0.9996, 0.9996, 0.9996, 0.9996, 0.9996, 0.9996, 0.9997, 0.9997, 0.9997, 0.9997, 0.9997, 0.9997, 0.9997, 0.9997, 0.9997, 0.9997, 0.9997, 0.9997, 0.9997, 0.9997, 0.9997, 0.9997, 0.9997, 0.9997, 0.9997, 0.9997, 0.9997, 0.9997, 0.9997, 0.9997, 0.9997, 0.9997, 0.9997, 0.9997, 0.9997, 0.9997, 0.9997, 0.9997, 0.9997, 0.9997, 0.9997, 0.9997, 0.9997, 0.9997, 0.9997, 0.9997, 0.9997, 0.9997, 0.9997, 0.9997, 0.9997, 0.9997, 0.9997, 0.9997, 0.9997]): _vg.add([_i], _w, 'REPLACE')
_vg = ob_tentacle_002.vertex_groups.new(name='Bone_R.005')
for _i, _w in zip([122, 123, 124, 125, 126, 127, 128, 129, 130, 131, 132, 133, 134, 135, 136, 137, 138, 139, 140, 141, 142, 143, 144, 145, 146], [1.0, 0.9999, 0.9999, 0.9999, 0.9999, 0.9999, 0.9999, 0.9999, 0.9999, 0.9999, 0.9999, 0.9999, 0.9999, 0.9947, 0.9951, 0.9954, 0.9954, 0.9951, 0.9947, 0.9941, 0.9937, 0.9934, 0.9934, 0.9937, 0.9941]): _vg.add([_i], _w, 'REPLACE')
_vg = ob_tentacle_002.vertex_groups.new(name='Bone_R.006')
for _i, _w in zip([147, 148, 149, 150, 151, 152, 153, 154, 155, 156, 157, 158, 159, 160, 161, 162, 163, 164, 165, 166, 167, 168, 169, 170], [0.9946, 0.9951, 0.9954, 0.9954, 0.9951, 0.9946, 0.9941, 0.9936, 0.9934, 0.9934, 0.9936, 0.9941, 0.9946, 0.9951, 0.9954, 0.9954, 0.9951, 0.9946, 0.9941, 0.9936, 0.9934, 0.9934, 0.9936, 0.9941]): _vg.add([_i], _w, 'REPLACE')
_vg = ob_tentacle_002.vertex_groups.new(name='Bone_R.007')
for _i, _w in zip([171, 172, 173, 174, 175, 176, 177, 178, 179, 180, 181, 182, 183, 184, 185, 186, 187, 188, 189, 190, 191, 192, 193, 194, 195, 196, 197, 198, 199, 200, 201, 202, 203, 204, 205, 206, 207, 208, 209, 210, 211, 212, 213, 214, 215, 216, 217, 218, 219, 220, 221, 222, 223, 224, 225, 226, 227, 228, 229, 230, 231, 232, 233, 234, 235, 236, 237, 238, 239, 240, 241, 242, 243], [0.9946, 0.9951, 0.9954, 0.9954, 0.9951, 0.9947, 0.9941, 0.9937, 0.9934, 0.9934, 0.9937, 0.9941, 0.9996, 0.9996, 0.9996, 0.9996, 0.9996, 0.9996, 0.9996, 0.9995, 0.9995, 0.9995, 0.9995, 0.9996, 0.9997, 0.9997, 0.9997, 0.9997, 0.9997, 0.9997, 0.9997, 0.9997, 0.9997, 0.9997, 0.9997, 0.9997, 0.9997, 0.9997, 0.9997, 0.9997, 0.9997, 0.9997, 0.9997, 0.9997, 0.9997, 0.9997, 0.9997, 0.9997, 0.9997, 0.9997, 0.9997, 0.9997, 0.9997, 0.9997, 0.9997, 0.9997, 0.9997, 0.9997, 0.9997, 0.9997, 0.9997, 0.9997, 0.9997, 0.9997, 0.9997, 0.9997, 0.9997, 0.9997, 0.9997, 0.9997, 0.9997, 0.9997, 0.9997]): _vg.add([_i], _w, 'REPLACE')
_vg = ob_tentacle_002.vertex_groups.new(name='Bone')
_m = ob_tentacle_002.modifiers.new('Armature', 'ARMATURE')
_m.object = ob_armature
ob_body_002.parent = ob_armature
ob_body_002.matrix_parent_inverse = Matrix(((2.377, 0.0, 0.0, -0.005222), (0.0, 2.377, 0.0, 0.000653), (0.0, 0.0, 2.377, -1.303), (0.0, 0.0, 0.0, 1.0)))
ob_body_002.location = (0.0, 0.0, 0.0)
ob_body_002.lineart.crease_threshold = 0.0
_m = ob_body_002.modifiers.new('Armature', 'ARMATURE')
_m.object = ob_armature
ob_lamp.location = (2.145, -4.384, 3.701)
ob_lamp.rotation_euler = (0.6503, 0.05522, 1.866)
ob_lamp.lock_rotations_4d = False
ob_lamp.empty_display_type = 'ARROWS'
ob_lamp.color = (0.0, 0.0, 0.0, 0.0)
ob_lamp.lineart.crease_threshold = 0.0
ob_camera.location = (3.049, -2.905, 1.429)
ob_camera.rotation_euler = (1.272, -3.724e-09, 0.8149)
ob_camera.lock_rotations_4d = False
ob_camera.empty_display_type = 'ARROWS'
ob_camera.color = (0.0, 0.0, 0.0, 0.0)
ob_camera.hide_viewport = True
ob_camera.display_type = 'WIRE'
ob_camera.lineart.crease_threshold = 0.0

# ---- collection membership
col_collection_1.objects.link(ob_armature)
col_collection_1.objects.link(ob_tentacle_002)
col_collection_1.objects.link(ob_body_002)
col_collection_1.objects.link(ob_lamp)
col_collection_1.objects.link(ob_camera)

# ---- scene / render settings (as saved in the file)
scene.camera = ob_camera
scene.frame_start = 1; scene.frame_end = 250; scene.frame_set(1)
scene.render.engine = 'BLENDER_EEVEE_NEXT'
scene.render.resolution_percentage = 50
scene.render.dither_intensity = 0.0
scene.cycles.use_denoising = False
scene.cycles.samples = 128
scene.cycles.sampling_pattern = 'TABULATED_SOBOL'
scene.cycles.use_adaptive_sampling = False
scene.cycles.use_light_tree = False
scene.cycles.blur_glossy = 0.0
scene.cycles.sample_clamp_indirect = 0.0
scene.view_settings.view_transform = 'Standard'
bpy.context.view_layer.update()
